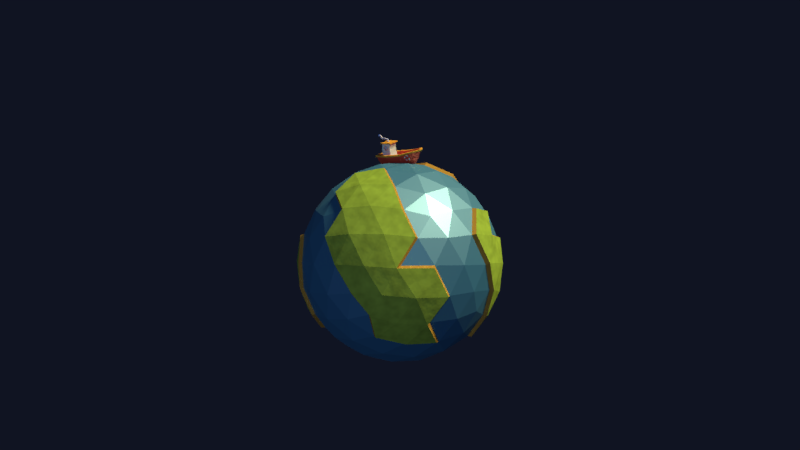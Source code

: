 # Source: planet_anim.blend  (saved by Blender 2.78.0; exported with 4.5.12 LTS)
import bpy
from mathutils import Matrix  # noqa: F401  (used for matrix-valued properties, if any)

bpy.ops.wm.read_factory_settings(use_empty=True)
scene = bpy.context.scene
scene.name = 'Scene'

# ---- collections
col_collection_1 = bpy.data.collections.new('Collection 1'); scene.collection.children.link(col_collection_1)
col_collection_2 = bpy.data.collections.new('Collection 2'); scene.collection.children.link(col_collection_2)
col_collection_10 = bpy.data.collections.new('Collection 10'); scene.collection.children.link(col_collection_10)
col_collection_10.hide_render = True
col_collection_10.hide_viewport = True
col_collection_11 = bpy.data.collections.new('Collection 11'); scene.collection.children.link(col_collection_11)
col_collection_12 = bpy.data.collections.new('Collection 12'); scene.collection.children.link(col_collection_12)
col_collection_20 = bpy.data.collections.new('Collection 20'); scene.collection.children.link(col_collection_20)
col_collection_20.hide_render = True
col_collection_20.hide_viewport = True

# ---- materials (node trees are filled in below, after node groups)
mat_material_001 = bpy.data.materials.new('Material.001')
mat_material_001.alpha_threshold = 0.0
mat_material_001.diffuse_color = (0.1307, 0.4725, 0.8, 1.0)
mat_material_001.roughness = 0.5
mat_material_002 = bpy.data.materials.new('Material.002')
mat_material_002.alpha_threshold = 0.0
mat_material_002.diffuse_color = (0.4351, 0.7357, 0.08879, 1.0)
mat_material_002.roughness = 0.5
mat_material_003 = bpy.data.materials.new('Material.003')
mat_material_003.alpha_threshold = 0.0
mat_material_003.diffuse_color = (0.4869, 0.2964, 0.05068, 1.0)
mat_material_003.roughness = 0.5
mat_feuillage = bpy.data.materials.new('feuillage')
mat_feuillage.alpha_threshold = 0.0
mat_feuillage.diffuse_color = (0.2502, 0.3564, 0.03071, 1.0)
mat_feuillage.roughness = 0.5
mat_tronc = bpy.data.materials.new('tronc')
mat_tronc.alpha_threshold = 0.0
mat_tronc.diffuse_color = (0.1248, 0.05448, 0.02122, 1.0)
mat_tronc.roughness = 0.5
mat_material_005 = bpy.data.materials.new('Material.005')
mat_material_005.alpha_threshold = 0.0
mat_material_005.diffuse_color = (0.7991, 0.05613, 0.016, 1.0)
mat_material_005.roughness = 0.5
mat_material_006 = bpy.data.materials.new('Material.006')
mat_material_006.alpha_threshold = 0.0
mat_material_006.diffuse_color = (0.4125, 0.6445, 0.7991, 1.0)
mat_material_006.roughness = 0.5
mat_material_007 = bpy.data.materials.new('Material.007')
mat_material_007.alpha_threshold = 0.0
mat_material_007.diffuse_color = (0.7991, 0.3916, 0.05127, 1.0)
mat_material_007.roughness = 0.5
mat_chemin = bpy.data.materials.new('cheminé')
mat_chemin.alpha_threshold = 0.0
mat_chemin.roughness = 0.5
mat_material_008 = bpy.data.materials.new('Material.008')
mat_material_008.alpha_threshold = 0.0
mat_material_008.diffuse_color = (0.5972, 0.7758, 0.7991, 1.0)
mat_material_008.roughness = 0.5
mat_material_009 = bpy.data.materials.new('Material.009')
mat_material_009.alpha_threshold = 0.0
mat_material_009.diffuse_color = (0.02315, 0.1683, 0.7991, 1.0)
mat_material_009.roughness = 0.5
mat_material = bpy.data.materials.new('Material')
mat_material.alpha_threshold = 0.0
mat_material.roughness = 0.5
mat_material_010 = bpy.data.materials.new('Material.010')
mat_material_010.alpha_threshold = 0.0
mat_material_010.roughness = 0.5
mat_peinture_blanche = bpy.data.materials.new('peinture blanche')
mat_peinture_blanche.alpha_threshold = 0.0
mat_peinture_blanche.roughness = 0.5
mat_vitre = bpy.data.materials.new('vitre')
mat_vitre.alpha_threshold = 0.0
mat_vitre.diffuse_color = (0.2918, 0.624, 0.7991, 1.0)
mat_vitre.roughness = 0.5
mat_toit = bpy.data.materials.new('toit')
mat_toit.alpha_threshold = 0.0
mat_toit.diffuse_color = (0.7991, 0.0331, 0.006512, 1.0)
mat_toit.roughness = 0.5
mat_peinture_bleu = bpy.data.materials.new('peinture bleu')
mat_peinture_bleu.alpha_threshold = 0.0
mat_peinture_bleu.diffuse_color = (0.8, 0.03354, 0.00644, 1.0)
mat_peinture_bleu.roughness = 0.5
mat_lanterne = bpy.data.materials.new('lanterne')
mat_lanterne.alpha_threshold = 0.0
mat_lanterne.diffuse_color = (0.02519, 0.02519, 0.02519, 1.0)
mat_lanterne.roughness = 0.5
mat_material_004 = bpy.data.materials.new('Material.004')
mat_material_004.alpha_threshold = 0.0
mat_material_004.diffuse_color = (0.7991, 0.5906, 0.2016, 1.0)
mat_material_004.roughness = 0.5

# ---- material node trees
mat_material_001.use_nodes = True; mat_material_001.node_tree.nodes.clear()
_N = mat_material_001.node_tree.nodes; _L = mat_material_001.node_tree.links
n0 = _N.new('ShaderNodeOutputMaterial'); n0.name = 'Material Output'; n0.location = (460, 300)
n1 = _N.new('ShaderNodeMixShader'); n1.name = 'Mix Shader'; n1.location = (240, 299)
n1.inputs[0].default_value = 0.3273
n2 = _N.new('ShaderNodeBsdfAnisotropic'); n2.name = 'Glossy BSDF'; n2.location = (-164, 390)
n2.distribution = 'GGX'
n2.inputs[0].default_value = (0.3046, 0.6183, 0.8, 1.0)
n2.inputs[1].default_value = 0.4472
n3 = _N.new('ShaderNodeBsdfDiffuse'); n3.name = 'Diffuse BSDF'; n3.location = (-112, 195)
n3.inputs[0].default_value = (0.06423, 0.4117, 0.8, 1.0)
_L.new(n3.outputs[0], n1.inputs[2])
_L.new(n1.outputs[0], n0.inputs[0])
_L.new(n2.outputs[0], n1.inputs[1])
n0.is_active_output = True
mat_material_002.use_nodes = True; mat_material_002.node_tree.nodes.clear()
_N = mat_material_002.node_tree.nodes; _L = mat_material_002.node_tree.links
n0 = _N.new('ShaderNodeOutputMaterial'); n0.name = 'Material Output'; n0.location = (617, 300)
n1 = _N.new('ShaderNodeBsdfDiffuse'); n1.name = 'Diffuse BSDF'; n1.location = (327, 300)
n2 = _N.new('ShaderNodeMix'); n2.name = 'Mix'; n2.location = (-199, 293)
n2.data_type = 'RGBA'
n2.inputs[6].default_value = (0.4351, 0.7357, 0.08879, 1.0)
n2.inputs[7].default_value = (0.192, 0.3197, 0.0421, 1.0)
n3 = _N.new('ShaderNodeTexCoord'); n3.name = 'Texture Coordinate'; n3.location = (-730, 323)
n4 = _N.new('ShaderNodeTexNoise'); n4.name = 'Noise Texture'; n4.location = (-419, 290)
n4.inputs[2].default_value = 20.8
n5 = _N.new('ShaderNodeBump'); n5.name = 'Bump'; n5.location = (121, 65)
n5.inputs[0].default_value = 0.1
n5.inputs[1].default_value = 0.1
n5.inputs[2].default_value = 1.0
n6 = _N.new('ShaderNodeValToRGB'); n6.name = 'ColorRamp'; n6.location = (-155, 68)
while len(n6.color_ramp.elements) > 1: n6.color_ramp.elements.remove(n6.color_ramp.elements[-1])
n6.color_ramp.elements[0].position = 0.4; n6.color_ramp.elements[0].color = (0.0, 0.0, 0.0, 1.0)
_e = n6.color_ramp.elements.new(0.8364); _e.color = (1.0, 1.0, 1.0, 1.0)
_L.new(n1.outputs[0], n0.inputs[0])
_L.new(n4.outputs[0], n2.inputs[0])
_L.new(n2.outputs[2], n1.inputs[0])
_L.new(n3.outputs[0], n4.inputs[0])
_L.new(n5.outputs[0], n1.inputs[2])
_L.new(n4.outputs[0], n6.inputs[0])
_L.new(n6.outputs[0], n5.inputs[3])
n0.is_active_output = True
mat_material_003.use_nodes = True; mat_material_003.node_tree.nodes.clear()
_N = mat_material_003.node_tree.nodes; _L = mat_material_003.node_tree.links
n0 = _N.new('ShaderNodeOutputMaterial'); n0.name = 'Material Output'; n0.location = (300, 300)
n1 = _N.new('ShaderNodeBsdfDiffuse'); n1.name = 'Diffuse BSDF'; n1.location = (10, 300)
n1.inputs[0].default_value = (0.4869, 0.2964, 0.05068, 1.0)
_L.new(n1.outputs[0], n0.inputs[0])
n0.is_active_output = True
mat_feuillage.use_nodes = True; mat_feuillage.node_tree.nodes.clear()
_N = mat_feuillage.node_tree.nodes; _L = mat_feuillage.node_tree.links
n0 = _N.new('ShaderNodeOutputMaterial'); n0.name = 'Material Output'; n0.location = (300, 300)
n1 = _N.new('ShaderNodeTexCoord'); n1.name = 'Texture Coordinate'; n1.location = (-640, 250)
n2 = _N.new('ShaderNodeTexNoise'); n2.name = 'Noise Texture'; n2.location = (-437, 271)
n2.inputs[2].default_value = 20.4
n3 = _N.new('ShaderNodeTexNoise'); n3.name = 'Noise Texture.001'; n3.location = (-438, 98)
n4 = _N.new('ShaderNodeMix'); n4.name = 'Mix'; n4.location = (-82, 255)
n4.data_type = 'RGBA'
n4.inputs[6].default_value = (0.4351, 0.7357, 0.08879, 1.0)
n4.inputs[7].default_value = (0.2485, 0.3588, 0.03082, 1.0)
n5 = _N.new('ShaderNodeMath'); n5.name = 'Math'; n5.location = (-247, 230)
n6 = _N.new('ShaderNodeBump'); n6.name = 'Bump'; n6.location = (-49, 6)
n6.inputs[0].default_value = 0.1
n6.inputs[1].default_value = 0.1
n6.inputs[2].default_value = 1.0
n7 = _N.new('ShaderNodeBsdfDiffuse'); n7.name = 'Diffuse BSDF'; n7.location = (116, 289)
_L.new(n7.outputs[0], n0.inputs[0])
_L.new(n1.outputs[0], n2.inputs[0])
_L.new(n1.outputs[0], n3.inputs[0])
_L.new(n4.outputs[2], n7.inputs[0])
_L.new(n5.outputs[0], n4.inputs[0])
_L.new(n2.outputs[0], n5.inputs[0])
_L.new(n3.outputs[0], n5.inputs[1])
_L.new(n5.outputs[0], n6.inputs[3])
_L.new(n6.outputs[0], n7.inputs[2])
n0.is_active_output = True
mat_tronc.use_nodes = True; mat_tronc.node_tree.nodes.clear()
_N = mat_tronc.node_tree.nodes; _L = mat_tronc.node_tree.links
n0 = _N.new('ShaderNodeOutputMaterial'); n0.name = 'Material Output'; n0.location = (300, 300)
n1 = _N.new('ShaderNodeBsdfDiffuse'); n1.name = 'Diffuse BSDF'; n1.location = (10, 300)
n1.inputs[0].default_value = (0.1237, 0.05421, 0.02104, 1.0)
_L.new(n1.outputs[0], n0.inputs[0])
n0.is_active_output = True
mat_material_005.use_nodes = True; mat_material_005.node_tree.nodes.clear()
_N = mat_material_005.node_tree.nodes; _L = mat_material_005.node_tree.links
n0 = _N.new('ShaderNodeOutputMaterial'); n0.name = 'Material Output'; n0.location = (460, 300)
n1 = _N.new('ShaderNodeMixShader'); n1.name = 'Mix Shader'; n1.location = (240, 304)
n1.inputs[0].default_value = 0.7455
n2 = _N.new('ShaderNodeBsdfAnisotropic'); n2.name = 'Glossy BSDF'; n2.location = (-93, 357)
n2.distribution = 'GGX'
n2.inputs[0].default_value = (0.8, 0.3702, 0.3301, 1.0)
n2.inputs[1].default_value = 0.7746
n3 = _N.new('ShaderNodeBsdfDiffuse'); n3.name = 'Diffuse BSDF'; n3.location = (-89, 189)
n3.inputs[0].default_value = (0.8, 0.05542, 0.01603, 1.0)
_L.new(n1.outputs[0], n0.inputs[0])
_L.new(n3.outputs[0], n1.inputs[2])
_L.new(n2.outputs[0], n1.inputs[1])
n0.is_active_output = True
mat_material_006.use_nodes = True; mat_material_006.node_tree.nodes.clear()
_N = mat_material_006.node_tree.nodes; _L = mat_material_006.node_tree.links
n0 = _N.new('ShaderNodeOutputMaterial'); n0.name = 'Material Output'; n0.location = (300, 300)
n1 = _N.new('ShaderNodeBsdfDiffuse'); n1.name = 'Diffuse BSDF'; n1.location = (10, 300)
n1.inputs[0].default_value = (0.4104, 0.6447, 0.8, 1.0)
_L.new(n1.outputs[0], n0.inputs[0])
n0.is_active_output = True
mat_material_007.use_nodes = True; mat_material_007.node_tree.nodes.clear()
_N = mat_material_007.node_tree.nodes; _L = mat_material_007.node_tree.links
n0 = _N.new('ShaderNodeOutputMaterial'); n0.name = 'Material Output'; n0.location = (300, 300)
n1 = _N.new('ShaderNodeBsdfDiffuse'); n1.name = 'Diffuse BSDF'; n1.location = (10, 300)
n1.inputs[0].default_value = (0.8, 0.3941, 0.0514, 1.0)
_L.new(n1.outputs[0], n0.inputs[0])
n0.is_active_output = True
mat_chemin.use_nodes = True; mat_chemin.node_tree.nodes.clear()
_N = mat_chemin.node_tree.nodes; _L = mat_chemin.node_tree.links
n0 = _N.new('ShaderNodeOutputMaterial'); n0.name = 'Material Output'; n0.location = (525, 300)
n1 = _N.new('ShaderNodeBsdfDiffuse'); n1.name = 'Diffuse BSDF'; n1.location = (235, 300)
_L.new(n1.outputs[0], n0.inputs[0])
n0.is_active_output = True
mat_material_008.use_nodes = True; mat_material_008.node_tree.nodes.clear()
_N = mat_material_008.node_tree.nodes; _L = mat_material_008.node_tree.links
n0 = _N.new('ShaderNodeOutputMaterial'); n0.name = 'Material Output'; n0.location = (300, 300)
n1 = _N.new('ShaderNodeBsdfDiffuse'); n1.name = 'Diffuse BSDF'; n1.location = (10, 300)
n1.inputs[0].default_value = (0.5986, 0.7771, 0.8, 1.0)
_L.new(n1.outputs[0], n0.inputs[0])
n0.is_active_output = True
mat_material_009.use_nodes = True; mat_material_009.node_tree.nodes.clear()
_N = mat_material_009.node_tree.nodes; _L = mat_material_009.node_tree.links
n0 = _N.new('ShaderNodeOutputMaterial'); n0.name = 'Material Output'; n0.location = (300, 300)
n1 = _N.new('ShaderNodeBsdfDiffuse'); n1.name = 'Diffuse BSDF'; n1.location = (10, 300)
n1.inputs[0].default_value = (0.02306, 0.1691, 0.8, 1.0)
_L.new(n1.outputs[0], n0.inputs[0])
n0.is_active_output = True
mat_material.use_nodes = True; mat_material.node_tree.nodes.clear()
_N = mat_material.node_tree.nodes; _L = mat_material.node_tree.links
n0 = _N.new('ShaderNodeOutputMaterial'); n0.name = 'Material Output'; n0.location = (300, 300)
n1 = _N.new('ShaderNodeEmission'); n1.name = 'Emission'; n1.location = (10, 300)
n1.inputs[0].default_value = (0.4645, 0.7546, 0.8, 1.0)
_L.new(n1.outputs[0], n0.inputs[0])
n0.is_active_output = True
mat_material_010.use_nodes = True; mat_material_010.node_tree.nodes.clear()
_N = mat_material_010.node_tree.nodes; _L = mat_material_010.node_tree.links
n0 = _N.new('ShaderNodeOutputMaterial'); n0.name = 'Material Output'; n0.location = (300, 300)
n1 = _N.new('ShaderNodeEmission'); n1.name = 'Emission'; n1.location = (10, 300)
n1.inputs[0].default_value = (0.8, 0.8, 0.8, 1.0)
n1.inputs[1].default_value = 2.0
_L.new(n1.outputs[0], n0.inputs[0])
n0.is_active_output = True
mat_peinture_blanche.use_nodes = True; mat_peinture_blanche.node_tree.nodes.clear()
_N = mat_peinture_blanche.node_tree.nodes; _L = mat_peinture_blanche.node_tree.links
n0 = _N.new('ShaderNodeOutputMaterial'); n0.name = 'Material Output'; n0.location = (300, 300)
n1 = _N.new('ShaderNodeBsdfDiffuse'); n1.name = 'Diffuse BSDF'; n1.location = (10, 300)
_L.new(n1.outputs[0], n0.inputs[0])
n0.is_active_output = True
mat_vitre.use_nodes = True; mat_vitre.node_tree.nodes.clear()
_N = mat_vitre.node_tree.nodes; _L = mat_vitre.node_tree.links
n0 = _N.new('ShaderNodeOutputMaterial'); n0.name = 'Material Output'; n0.location = (300, 300)
n1 = _N.new('ShaderNodeBsdfDiffuse'); n1.name = 'Diffuse BSDF'; n1.location = (10, 300)
n1.inputs[0].default_value = (0.293, 0.6255, 0.8, 1.0)
_L.new(n1.outputs[0], n0.inputs[0])
n0.is_active_output = True
mat_toit.use_nodes = True; mat_toit.node_tree.nodes.clear()
_N = mat_toit.node_tree.nodes; _L = mat_toit.node_tree.links
n0 = _N.new('ShaderNodeOutputMaterial'); n0.name = 'Material Output'; n0.location = (300, 300)
n1 = _N.new('ShaderNodeBsdfDiffuse'); n1.name = 'Diffuse BSDF'; n1.location = (10, 300)
n1.inputs[0].default_value = (0.8, 0.03354, 0.00644, 1.0)
_L.new(n1.outputs[0], n0.inputs[0])
n0.is_active_output = True
mat_peinture_bleu.use_nodes = True; mat_peinture_bleu.node_tree.nodes.clear()
_N = mat_peinture_bleu.node_tree.nodes; _L = mat_peinture_bleu.node_tree.links
n0 = _N.new('ShaderNodeOutputMaterial'); n0.name = 'Material Output'; n0.location = (300, 300)
n1 = _N.new('ShaderNodeBsdfDiffuse'); n1.name = 'Diffuse BSDF'; n1.location = (10, 300)
n1.inputs[0].default_value = (0.8, 0.03354, 0.00644, 1.0)
_L.new(n1.outputs[0], n0.inputs[0])
n0.is_active_output = True
mat_lanterne.use_nodes = True; mat_lanterne.node_tree.nodes.clear()
_N = mat_lanterne.node_tree.nodes; _L = mat_lanterne.node_tree.links
n0 = _N.new('ShaderNodeOutputMaterial'); n0.name = 'Material Output'; n0.location = (300, 300)
n1 = _N.new('ShaderNodeBsdfDiffuse'); n1.name = 'Diffuse BSDF'; n1.location = (10, 300)
n1.inputs[0].default_value = (0.02539, 0.02539, 0.02539, 1.0)
_L.new(n1.outputs[0], n0.inputs[0])
n0.is_active_output = True
mat_material_004.use_nodes = True; mat_material_004.node_tree.nodes.clear()
_N = mat_material_004.node_tree.nodes; _L = mat_material_004.node_tree.links
n0 = _N.new('ShaderNodeOutputMaterial'); n0.name = 'Material Output'; n0.location = (300, 300)
n1 = _N.new('ShaderNodeBsdfDiffuse'); n1.name = 'Diffuse BSDF'; n1.location = (10, 300)
n1.inputs[0].default_value = (0.8, 0.5928, 0.2027, 1.0)
_L.new(n1.outputs[0], n0.inputs[0])
n0.is_active_output = True

# ---- world
world_world = bpy.data.worlds.new('World'); scene.world = world_world
world_world.use_nodes = True; world_world.node_tree.nodes.clear()
_N = world_world.node_tree.nodes; _L = world_world.node_tree.links
n0 = _N.new('ShaderNodeOutputWorld'); n0.name = 'World Output'; n0.location = (300, 300)
n1 = _N.new('ShaderNodeBackground'); n1.name = 'Background'; n1.location = (10, 300)
n1.inputs[0].default_value = (0.005197, 0.006953, 0.01599, 1.0)
_L.new(n1.outputs[0], n0.inputs[0])
n0.is_active_output = True
world_world.color = (0.05088, 0.05088, 0.05088)
world_world.use_sun_shadow = False
world_world.sun_shadow_jitter_overblur = 0.0
world_world.cycles.sampling_method = 'MANUAL'

# ---- cameras
cam_camera = bpy.data.cameras.new('Camera')
cam_camera.clip_end = 100.0
cam_camera.lens = 35.0
cam_camera.sensor_width = 32.0
cam_camera.sensor_height = 18.0
cam_camera.ortho_scale = 7.314
cam_camera.dof.focus_distance = 0.0

# ---- lights
light_lamp_001 = bpy.data.lights.new('Lamp.001', 'SUN')
light_lamp_001.color = (0.5448, 0.628, 1.0)
light_lamp_001.transmission_factor = 0.0
light_lamp_001.cutoff_distance = 30.0
light_lamp_001.angle = 0.1993
light_lamp_001.energy = 0.5
light_lamp_001.shadow_buffer_clip_start = 1.001
light_lamp_001.shadow_soft_size = 0.1
light_lamp_001.shadow_cascade_max_distance = 1000.0
light_lamp = bpy.data.lights.new('Lamp', 'SUN')
light_lamp.color = (1.0, 0.7865, 0.4571)
light_lamp.transmission_factor = 0.0
light_lamp.cutoff_distance = 30.0
light_lamp.angle = 0.1993
light_lamp.energy = 4.0
light_lamp.shadow_buffer_clip_start = 1.001
light_lamp.shadow_soft_size = 0.1
light_lamp.shadow_cascade_max_distance = 1000.0

# ---- meshes
me_icosphere = bpy.data.meshes.new('Icosphere')
me_icosphere.from_pydata([(0.0, 0.0, -4.0), (2.894, -2.103, -1.789), (-1.106, -3.403, -1.789), (-3.706, 0.0, -1.853), (-1.213, 3.533, -1.771), (2.894, 2.103, -1.789), (1.106, -3.403, 1.789), (-2.894, -2.103, 1.789), (-2.919, 2.246, 1.877), (1.106, 3.403, 1.789), (3.578, 0.0, 1.789), (0.0, 0.0, 4.0), (-0.877, -3.03, -2.668), (-0.6498, -2.0, -3.403), (-0.3104, -0.9554, -3.872), (0.8127, -0.5905, -3.872), (1.701, -1.236, -3.403), (2.438, -1.771, -2.63), (2.128, -2.727, -2.009), (0.9944, -3.374, -2.173), (-0.1214, -3.581, -2.082), (3.407, 1.143, -2.049), (3.525, 0.0, -2.179), (3.407, -1.143, -2.049), (0.8127, 0.5905, -3.872), (1.701, 1.236, -3.403), (2.438, 1.771, -2.63), (-3.014, 0.0, -2.63), (-2.103, 0.0, -3.403), (-1.005, 0.0, -3.872), (-1.936, -2.866, -2.009), (-2.753, -2.0, -2.103), (-3.324, -0.9554, -2.009), (-0.9313, 2.866, -2.63), (-0.4921, 2.112, -3.496), (-0.3104, 0.9554, -3.872), (-3.324, 0.9554, -2.009), (-2.753, 2.0, -2.103), (-1.894, 3.088, -1.956), (0.01371, 3.496, -2.171), (1.014, 3.307, -2.259), (2.128, 2.727, -2.009), (3.966, -0.6747, 0.9447), (3.941, -1.281, -7.007e-08), (3.607, -1.761, -0.9972), (3.606, 1.726, -1.048), (3.946, 1.221, -0.1032), (3.827, 0.5905, 1.005), (0.5274, -3.963, 1.048), (-0.1308, -4.114, -0.07338), (-0.6424, -3.959, -1.04), (2.749, -2.727, -1.005), (2.351, -3.236, 7.007e-08), (1.744, -3.457, 1.005), (-3.443, -1.771, 1.005), (-3.964, -1.164, 0.005533), (-3.827, -0.5905, -1.005), (-1.737, -3.621, -0.9864), (-2.364, -3.393, 0.05082), (-2.756, -2.896, 1.048), (-2.774, 2.868, 1.088), (-2.364, 3.393, 0.05082), (-1.744, 3.457, -1.005), (-3.964, 0.6125, -1.04), (-3.804, 1.236, 7.007e-08), (-3.443, 1.771, 1.005), (1.744, 3.457, 1.005), (2.351, 3.236, -7.007e-08), (2.749, 2.727, -1.005), (-0.6848, 3.965, -0.9511), (0.0, 4.144, 7.007e-08), (0.5839, 3.98, 0.9447), (3.403, -1.153, 2.007), (2.92, -2.051, 2.083), (1.936, -2.866, 2.009), (0.03401, -3.593, 2.049), (-1.089, -3.352, 2.179), (-2.117, -2.871, 2.092), (-3.251, -1.181, 2.009), (-3.403, 0.0, 2.103), (-3.251, 1.181, 2.009), (-2.203, 2.826, 2.082), (-1.051, 3.236, 2.103), (0.1186, 3.457, 2.009), (1.936, 2.866, 2.009), (2.753, 2.0, 2.103), (3.324, 0.9554, 2.009), (0.3104, -0.9554, 3.872), (0.6498, -2.0, 3.403), (0.9313, -2.866, 2.63), (3.014, 0.0, 2.63), (2.122, 0.1034, 3.543), (1.089, 0.1025, 3.985), (-0.8127, -0.5905, 3.872), (-1.735, -1.389, 3.483), (-2.43, -1.892, 2.756), (-0.8127, 0.5905, 3.872), (-1.701, 1.236, 3.403), (-2.491, 1.936, 2.668), (0.434, 1.004, 3.985), (0.7542, 1.987, 3.543), (0.9313, 2.866, 2.63), (1.5, 1.09, 3.706), (2.545, 1.092, 3.066), (1.825, 2.082, 3.066), (-0.5528, 1.701, 3.578), (-0.2112, 2.753, 2.894), (-1.57, 2.476, 2.913), (-1.789, 0.0, 3.578), (-2.683, 0.6498, 2.894), (-2.683, -0.6498, 2.894), (-0.6557, -1.827, 3.647), (-1.498, -2.436, 2.999), (-0.3118, -2.861, 2.97), (1.447, -1.051, 3.578), (1.789, -2.103, 2.894), (2.553, -1.051, 2.894), (3.447, 1.701, 1.106), (3.236, 2.351, 0.0), (2.683, 2.753, 1.106), (-0.6261, 3.946, 1.065), (-1.281, 3.941, 0.001272), (-1.852, 3.526, 1.145), (-3.95, 0.6119, 1.045), (-4.144, -1.443e-06, 0.001276), (-3.95, -0.6119, 1.045), (-1.852, -3.526, 1.145), (-1.281, -3.941, 0.001271), (-0.5738, -3.941, 1.145), (2.855, -2.758, 1.145), (3.394, -2.363, 0.05012), (3.507, -1.874, 1.073), (1.236, 3.804, -1.046e-13), (1.789, 3.403, -1.106), (0.5211, 3.965, -1.039), (-3.236, 2.351, -3.138e-13), (-2.683, 2.753, -1.106), (-3.447, 1.701, -1.106), (-3.236, -2.351, 3.213e-13), (-3.447, -1.701, -1.106), (-2.683, -2.753, -1.106), (1.22, -3.946, -0.1041), (0.5738, -3.941, -1.145), (1.74, -3.568, -1.145), (4.134, -0.04727, -0.08378), (3.926, -0.6721, -1.145), (3.926, 0.6721, -1.145), (1.385, 2.475, -3.004), (0.5432, 1.863, -3.647), (0.3114, 2.824, -3.004), (-1.789, 2.103, -2.894), (-1.447, 1.051, -3.578), (-2.553, 1.051, -2.894), (-2.553, -1.051, -2.894), (-1.447, -1.051, -3.578), (-1.789, -2.103, -2.894), (2.853, 0.6101, -2.926), (2.853, -0.6101, -2.926), (1.789, -2.952e-06, -3.578), (0.2112, -2.753, -2.894), (0.5528, -1.701, -3.578), (1.355, -2.55, -2.928), (-1.936, 2.866, -2.009), (-1.106, 3.403, -1.789), (-2.438, 1.771, 2.63), (-2.894, 2.103, 1.789), (-1.061, -3.557, -1.823), (-0.9313, -2.866, -2.63), (-0.1186, 3.457, -2.009), (1.051, 3.236, -2.103), (3.443, 1.771, -1.005), (3.804, 1.236, 7.007e-08), (0.6209, -3.822, 1.005), (0.0, -4.0, -7.007e-08), (-3.804, -1.236, -7.007e-08), (-3.973, -0.5198, -1.029), (-1.744, -3.457, -1.005), (-2.351, -3.236, 7.007e-08), (-2.749, -2.727, 1.005), (-2.749, 2.727, 1.005), (-2.351, 3.236, -7.007e-08), (-1.722, 3.618, -1.029), (-0.6209, 3.822, -1.005), (3.324, -0.9554, 2.009), (2.753, -2.0, 2.103), (2.103, 0.0, 3.403), (1.005, 0.0, 3.872), (-1.701, -1.236, 3.403), (-2.438, -1.771, 2.63), (0.3104, 0.9554, 3.872), (0.6498, 2.0, 3.403), (2.553, 1.051, 2.894), (1.789, 2.103, 2.894), (-1.447, 2.351, 2.894), (-1.173, 3.345, 2.131), (-0.5528, -1.701, 3.578), (-0.2112, -2.753, 2.894), (-2.128, -2.727, 2.009), (0.1186, -3.457, 2.009), (-0.5528, 3.804, 1.106), (0.6209, 3.822, 1.005), (-3.96, 1.196, -0.04311), (-3.789, 0.6498, 1.106), (-3.789, -0.6498, 1.106), (2.683, -2.753, 1.106), (3.447, -1.701, 1.106), (3.236, -2.351, -7.609e-06), (3.443, -1.771, -1.005), (3.827, -0.5905, 1.005), (0.5528, 3.804, -1.106), (1.163, 3.965, -0.001253), (-3.614, 1.652, -1.137), (-3.488, 0.9267, -2.024), (-3.479, -0.8765, -2.058), (1.236, -3.804, 1.121e-13), (1.789, -3.403, -1.106), (1.051, -3.236, -2.103), (4.0, 0.0, 0.0), (3.251, -1.181, -2.009), (3.251, 1.181, -2.009), (1.447, 2.351, -2.894), (0.2112, 2.753, -2.894), (0.5528, 1.701, -3.578), (-0.6498, 2.0, -3.403), (-3.195, -5.32e-10, -2.628), (2.683, -0.6498, -2.894), (2.683, 0.6498, -2.894), (0.2411, -2.913, -2.927), (1.447, -2.351, -2.894)], [], [(0, 15, 14), (1, 17, 218), (0, 14, 29), (0, 29, 35), (0, 35, 24), (1, 218, 207), (166, 20, 50), (3, 213, 175), (4, 38, 181), (5, 41, 68), (1, 207, 51), (166, 50, 57), (3, 175, 63), (4, 181, 69), (5, 68, 170), (6, 74, 89), (7, 197, 188), (165, 80, 164), (9, 83, 101), (10, 86, 90), (186, 189, 11), (91, 102, 92), (90, 191, 185), (92, 102, 99), (102, 100, 99), (91, 103, 102), (103, 104, 102), (102, 104, 100), (192, 101, 190), (90, 86, 191), (86, 85, 191), (191, 85, 192), (85, 84, 192), (192, 84, 101), (84, 9, 101), (189, 96, 11), (190, 105, 189), (101, 106, 190), (189, 105, 96), (105, 97, 96), (190, 106, 105), (106, 193, 105), (105, 193, 97), (193, 164, 97), (101, 83, 106), (83, 82, 106), (106, 82, 193), (194, 81, 107), (107, 81, 98), (81, 8, 98), (96, 93, 11), (97, 108, 96), (164, 109, 97), (96, 108, 93), (108, 187, 93), (97, 109, 108), (109, 110, 108), (108, 110, 187), (110, 188, 187), (164, 80, 109), (80, 79, 109), (109, 79, 110), (79, 78, 110), (110, 78, 188), (78, 7, 188), (93, 87, 11), (187, 195, 93), (95, 112, 94), (93, 195, 87), (195, 88, 87), (94, 112, 111), (112, 113, 111), (195, 196, 88), (196, 89, 88), (95, 77, 112), (77, 76, 112), (112, 76, 113), (76, 75, 113), (196, 198, 89), (198, 6, 89), (87, 186, 11), (88, 114, 87), (89, 115, 88), (87, 114, 186), (114, 185, 186), (88, 115, 114), (115, 116, 114), (114, 116, 185), (116, 90, 185), (89, 74, 115), (74, 184, 115), (115, 184, 116), (184, 183, 116), (116, 183, 90), (183, 10, 90), (47, 86, 10), (171, 117, 47), (170, 118, 171), (47, 117, 86), (117, 85, 86), (171, 118, 117), (118, 119, 117), (117, 119, 85), (119, 84, 85), (170, 68, 118), (68, 67, 118), (118, 67, 119), (67, 66, 119), (119, 66, 84), (66, 9, 84), (200, 83, 9), (70, 120, 71), (69, 121, 70), (200, 199, 83), (199, 82, 83), (70, 121, 120), (121, 122, 120), (120, 122, 194), (122, 81, 194), (69, 181, 121), (181, 61, 121), (121, 61, 122), (61, 60, 122), (122, 60, 81), (60, 8, 81), (65, 80, 165), (64, 202, 65), (63, 124, 201), (65, 202, 80), (202, 79, 80), (201, 124, 123), (124, 125, 123), (202, 203, 79), (203, 78, 79), (63, 175, 124), (175, 55, 124), (124, 55, 125), (174, 54, 203), (203, 54, 78), (54, 7, 78), (178, 197, 7), (58, 126, 59), (57, 127, 58), (59, 126, 77), (126, 76, 77), (58, 127, 126), (127, 128, 126), (126, 128, 76), (128, 75, 76), (57, 50, 127), (50, 49, 127), (127, 49, 128), (49, 48, 128), (128, 48, 75), (172, 6, 198), (53, 74, 6), (52, 204, 53), (51, 206, 52), (53, 204, 74), (204, 184, 74), (52, 206, 204), (130, 131, 129), (129, 131, 73), (131, 72, 73), (51, 207, 206), (44, 43, 130), (130, 43, 131), (43, 42, 131), (205, 208, 183), (208, 10, 183), (66, 200, 9), (67, 132, 66), (68, 133, 67), (66, 132, 200), (210, 70, 71), (67, 133, 132), (133, 209, 132), (210, 134, 70), (134, 69, 70), (68, 41, 133), (41, 169, 133), (133, 169, 209), (169, 168, 209), (209, 168, 182), (168, 163, 182), (179, 65, 165), (180, 135, 179), (62, 136, 180), (179, 135, 65), (135, 64, 65), (180, 136, 135), (136, 137, 135), (135, 137, 64), (211, 63, 201), (62, 162, 136), (162, 37, 136), (136, 37, 137), (37, 36, 137), (211, 212, 63), (212, 3, 63), (54, 178, 7), (174, 138, 54), (56, 139, 174), (54, 138, 178), (138, 177, 178), (174, 139, 138), (139, 140, 138), (138, 140, 177), (140, 176, 177), (56, 32, 139), (32, 31, 139), (139, 31, 140), (31, 30, 140), (140, 30, 176), (30, 2, 176), (172, 53, 6), (173, 214, 172), (50, 142, 49), (172, 214, 53), (214, 52, 53), (49, 142, 141), (142, 143, 141), (214, 215, 52), (215, 51, 52), (50, 20, 142), (20, 19, 142), (142, 19, 143), (216, 18, 215), (215, 18, 51), (18, 1, 51), (208, 47, 10), (43, 144, 42), (44, 145, 43), (208, 217, 47), (217, 171, 47), (43, 145, 144), (145, 146, 144), (144, 146, 46), (146, 45, 46), (44, 23, 145), (23, 22, 145), (145, 22, 146), (22, 21, 146), (146, 21, 45), (219, 5, 170), (26, 41, 5), (25, 220, 26), (24, 222, 25), (26, 220, 41), (220, 169, 41), (25, 222, 220), (148, 149, 147), (147, 149, 40), (149, 39, 40), (24, 35, 222), (35, 223, 222), (148, 34, 149), (223, 33, 221), (221, 33, 168), (33, 163, 168), (33, 162, 163), (223, 150, 33), (35, 151, 223), (33, 150, 162), (150, 37, 162), (223, 151, 150), (151, 152, 150), (150, 152, 37), (152, 36, 37), (35, 29, 151), (29, 28, 151), (151, 28, 152), (28, 27, 152), (152, 27, 36), (224, 3, 212), (224, 213, 3), (28, 153, 27), (29, 154, 28), (27, 153, 32), (153, 31, 32), (28, 154, 153), (154, 155, 153), (153, 155, 31), (155, 30, 31), (29, 14, 154), (14, 13, 154), (154, 13, 155), (13, 167, 155), (155, 167, 30), (167, 2, 30), (219, 26, 5), (22, 156, 21), (23, 157, 22), (219, 226, 26), (226, 25, 26), (22, 157, 156), (225, 158, 226), (226, 158, 25), (158, 24, 25), (218, 17, 225), (17, 16, 225), (225, 16, 158), (16, 15, 158), (158, 15, 24), (15, 0, 24), (12, 20, 166), (13, 159, 167), (14, 160, 13), (12, 227, 20), (227, 19, 20), (13, 160, 159), (160, 228, 159), (227, 161, 19), (228, 18, 216), (14, 15, 160), (15, 16, 160), (160, 16, 228), (16, 17, 228), (228, 17, 18), (17, 1, 18), (38, 4, 163, 162), (98, 8, 165, 164), (12, 166, 2, 167), (40, 39, 168, 169), (46, 45, 170, 171), (48, 49, 173, 172), (55, 175, 56, 174), (166, 57, 176, 2), (57, 58, 177, 176), (58, 59, 178, 177), (8, 60, 179, 165), (60, 61, 180, 179), (61, 181, 62, 180), (4, 69, 182, 163), (73, 72, 183, 184), (91, 92, 186, 185), (95, 94, 187, 188), (99, 100, 190, 189), (92, 99, 189, 186), (104, 103, 191, 192), (103, 91, 185, 191), (100, 104, 192, 190), (107, 98, 164, 193), (194, 107, 193, 82), (94, 111, 195, 187), (111, 113, 196, 195), (77, 95, 188, 197), (113, 75, 198, 196), (120, 194, 82, 199), (71, 120, 199, 200), (201, 123, 202, 64), (123, 125, 203, 202), (125, 55, 174, 203), (59, 77, 197, 178), (75, 48, 172, 198), (129, 73, 184, 204), (72, 131, 205, 183), (130, 129, 204, 206), (44, 130, 206, 207), (131, 42, 208, 205), (69, 134, 209, 182), (210, 71, 200, 132), (134, 210, 132, 209), (211, 201, 64, 137), (181, 38, 162, 62), (212, 211, 137, 36), (175, 213, 32, 56), (49, 141, 214, 173), (141, 143, 215, 214), (143, 19, 216, 215), (144, 46, 171, 217), (42, 144, 217, 208), (23, 44, 207, 218), (45, 21, 219, 170), (147, 40, 169, 220), (39, 149, 221, 168), (148, 147, 220, 222), (34, 148, 222, 223), (149, 34, 223, 221), (224, 212, 36, 27), (213, 224, 27, 32), (157, 23, 218, 225), (21, 156, 226, 219), (156, 157, 225, 226), (227, 12, 167, 159), (161, 227, 159, 228), (19, 161, 228, 216)])
me_icosphere.polygons.foreach_set('material_index', [0, 0, 0, 0, 0, 0, 1, 1, 1, 0, 0, 1, 1, 1, 0, 0, 0, 0, 0, 0, 0, 1, 0, 1, 1, 1, 1, 1, 0, 0, 0, 0, 0, 0, 0, 0, 0, 0, 0, 0, 0, 0, 0, 0, 0, 0, 0, 1, 1, 1, 0, 0, 0, 0, 0, 0, 0, 0, 0, 0, 0, 0, 0, 0, 0, 0, 0, 1, 0, 0, 1, 1, 0, 0, 1, 1, 1, 1, 0, 0, 0, 0, 0, 0, 0, 0, 0, 0, 0, 0, 0, 0, 0, 0, 0, 0, 0, 0, 0, 0, 0, 0, 0, 0, 0, 0, 0, 0, 0, 0, 0, 1, 1, 0, 0, 1, 1, 1, 1, 1, 1, 1, 1, 1, 1, 0, 0, 1, 0, 0, 1, 1, 0, 0, 1, 1, 1, 0, 0, 0, 0, 1, 1, 1, 1, 1, 1, 1, 1, 1, 1, 1, 1, 1, 0, 0, 0, 0, 0, 0, 0, 1, 1, 1, 0, 1, 1, 1, 0, 0, 0, 0, 0, 0, 1, 0, 0, 1, 1, 0, 0, 0, 0, 0, 0, 0, 0, 0, 0, 0, 0, 0, 0, 1, 0, 0, 0, 0, 1, 1, 0, 0, 0, 0, 0, 0, 0, 0, 0, 0, 0, 0, 0, 0, 0, 0, 0, 1, 0, 0, 1, 1, 0, 0, 1, 1, 1, 0, 0, 0, 0, 1, 1, 0, 0, 1, 1, 1, 1, 1, 1, 1, 1, 1, 0, 0, 0, 0, 0, 0, 0, 1, 1, 1, 0, 0, 1, 0, 0, 0, 0, 0, 0, 0, 0, 0, 0, 0, 0, 0, 0, 0, 0, 0, 1, 1, 0, 0, 0, 0, 0, 0, 0, 0, 0, 0, 0, 0, 0, 0, 0, 1, 1, 0, 0, 1, 0, 0, 0, 0, 0, 0, 0, 0, 0, 1, 0, 0, 1, 1, 0, 0, 1, 0, 0, 0, 0, 0, 0, 0, 2, 2, 2, 2, 2, 2, 2, 2, 2, 2, 2, 2, 2, 2, 2, 2, 2, 2, 2, 2, 2, 2, 2, 2, 2, 2, 2, 2, 2, 2, 2, 2, 2, 2, 2, 2, 2, 2, 2, 2, 2, 2, 2, 2, 2, 2, 2, 2, 2, 2, 2, 2, 2, 2, 2, 2, 2, 2, 2, 2, 2, 2, 2, 2, 2, 2, 2])
me_icosphere.materials.append(mat_material_001)
me_icosphere.materials.append(mat_material_002)
me_icosphere.materials.append(mat_material_003)
me_icosphere.use_remesh_preserve_volume = False
me_icosphere.use_remesh_preserve_attributes = False
me_icosphere.use_mirror_vertex_groups = False
me_icosphere.update()
me_cube = bpy.data.meshes.new('Cube')
me_cube.from_pydata([(-1.0, -1.0, -1.0), (-1.0, -1.0, 1.0), (-1.0, 1.0, -1.0), (-1.0, 1.0, 1.0), (1.0, -1.0, -1.0), (1.0, -1.0, 1.0), (1.0, 1.0, -1.0), (1.0, 1.0, 1.0)], [], [(1, 3, 2, 0), (3, 7, 6, 2), (7, 5, 4, 6), (5, 1, 0, 4), (0, 2, 6, 4), (5, 7, 3, 1)])
me_cube.use_remesh_preserve_volume = False
me_cube.use_remesh_preserve_attributes = False
me_cube.use_mirror_vertex_groups = False
me_cube.update()
me_circle_004 = bpy.data.meshes.new('Circle.004')
me_circle_004.from_pydata([(0.04363, 0.1043, -0.03418), (-0.04174, 0.0797, -0.03366), (-0.04392, 0.02112, -0.03357), (-0.02894, -0.04095, -0.03366), (0.04033, -0.05801, -0.03418), (0.1156, -0.05238, -0.03482), (0.1277, 0.02025, -0.03504), (0.1031, 0.0946, -0.03482), (0.0738, 0.09254, 0.6742), (0.01222, 0.07248, 0.6742), (0.009426, 0.0247, 0.6736), (0.01151, -0.03183, 0.6742), (0.0738, -0.04244, 0.6742), (0.1249, -0.03851, 0.6736), (0.1382, 0.02564, 0.6736), (0.1194, 0.08775, 0.6736), (0.04265, -0.02589, 1.435), (0.01731, -0.03776, 1.435), (0.006775, -0.06627, 1.432), (0.01731, -0.09495, 1.432), (0.04273, -0.1067, 1.432), (0.06802, -0.09445, 1.436), (0.07826, -0.06571, 1.443), (0.0679, -0.03747, 1.438), (0.03155, -0.02329, 0.996), (0.4565, 0.0277, 1.347), (0.2243, -0.366, 1.492), (-0.1513, -0.2673, 1.625), (-0.2868, 0.1268, 1.502), (0.03779, 0.3506, 1.347), (0.1148, -0.03072, 2.245), (0.02069, -0.05773, 2.279), (-0.0504, 0.007196, 2.279), (-0.02984, 0.09958, 2.25), (0.07802, 0.08082, 2.24), (0.02043, 0.02685, 2.341), (0.1589, -0.2398, 1.109), (0.2446, 0.01086, 1.069), (0.3708, -0.2262, 1.375), (0.2899, 0.1978, 1.262), (0.03558, 0.2049, 1.069), (-0.1031, -0.1997, 1.133), (0.0241, -0.4115, 1.456), (-0.1793, 0.07908, 1.109), (-0.2824, -0.09218, 1.457), (-0.1749, 0.3061, 1.304), (0.2844, 0.09282, 1.804), (0.1016, 0.2319, 1.804), (0.2537, -0.2613, 1.832), (0.3303, -0.05186, 1.794), (-0.03237, -0.2904, 1.862), (0.08173, -0.328, 1.822), (-0.1869, 0.02754, 1.879), (-0.1579, -0.08294, 1.886), (-0.04014, 0.2589, 1.823), (-0.1585, 0.1485, 1.865), (0.09498, 0.02946, 2.267), (0.06315, -0.04604, 2.284), (-0.01393, -0.02112, 2.3), (-0.04383, 0.0525, 2.285), (0.02364, 0.09416, 2.267), (0.04174, 0.01511, 2.332), (0.03121, 0.03844, 2.33), (0.02013, 0.009156, 2.336), (0.004279, 0.02359, 2.336), (0.009876, 0.04267, 2.332), (0.4213, -0.0002157, -0.06158), (0.4222, -0.000287, 0.05675), (0.4222, 0.05349, -0.06158), (0.4222, 0.05349, 0.05675), (0.5405, -0.000287, -0.06158), (0.5405, -0.000287, 0.05675), (0.5405, 0.05349, -0.06158), (0.5405, 0.05349, 0.05675), (0.5171, 0.0139, 0.2452), (0.5171, 0.0393, 0.2452), (0.5706, 0.0393, 0.229), (0.5706, 0.0139, 0.229), (0.6308, 0.02191, 0.3292), (0.6308, 0.03129, 0.3292), (0.6474, 0.03129, 0.317), (0.6474, 0.02191, 0.317), (-0.1555, -0.1283, -0.06158), (-0.1686, -0.1382, 0.05675), (-0.1008, -0.1242, -0.06158), (-0.1138, -0.1373, 0.05675), (-0.2438, -0.288, -0.06158), (-0.2438, -0.2894, 0.06038), (-0.1851, -0.2922, -0.06158), (-0.1924, -0.3024, 0.06038), (-0.2291, -0.3015, 0.2662), (-0.2111, -0.306, 0.2662), (-0.2219, -0.3467, 0.2586), (-0.2388, -0.3425, 0.2586), (-0.243, -0.3859, 0.326), (-0.2387, -0.3869, 0.326), (-0.2406, -0.3945, 0.3202), (-0.2449, -0.3935, 0.3202), (-0.3548, -0.192, -0.03666), (-0.355, -0.1922, 0.04989), (-0.3384, -0.2443, -0.03666), (-0.3385, -0.2446, 0.04989), (-0.4127, -0.2443, -0.03666), (-0.4128, -0.2447, 0.04989), (-0.3952, -0.296, -0.03666), (-0.3953, -0.2965, 0.04989), (-0.3819, -0.2631, 0.2024), (-0.3702, -0.2904, 0.2068), (-0.3969, -0.3069, 0.1936), (-0.4088, -0.2801, 0.1894), (-0.4254, -0.3181, 0.2598), (-0.4206, -0.3272, 0.2605), (-0.4313, -0.3305, 0.2517), (-0.436, -0.3214, 0.2509), (-0.2199, -0.0171, -0.06158), (-0.2339, -0.01943, 0.05675), (-0.282, -0.07144, -0.06158), (-0.2939, -0.07497, 0.05675), (-0.3684, 0.02935, -0.06158), (-0.3684, 0.02935, 0.05675), (-0.3926, -0.01868, -0.06158), (-0.3926, -0.01868, 0.05675), (-0.3538, 0.00611, 0.2452), (-0.3652, -0.01658, 0.2452), (-0.413, 0.007493, 0.229), (-0.4016, 0.03018, 0.229), (-0.459, 0.05012, 0.3292), (-0.4632, 0.04175, 0.3292), (-0.4781, 0.04922, 0.317), (-0.4739, 0.05759, 0.317)], [], [(7, 15, 14, 6), (5, 13, 12, 4), (3, 11, 10, 2), (1, 9, 8, 0), (0, 8, 15, 7), (6, 14, 13, 5), (4, 12, 11, 3), (2, 10, 9, 1), (11, 19, 18, 10), (9, 17, 16, 8), (8, 16, 23, 15), (14, 22, 21, 13), (12, 20, 19, 11), (10, 18, 17, 9), (15, 23, 22, 14), (13, 21, 20, 12), (24, 37, 36), (25, 37, 39), (24, 36, 41), (24, 41, 43), (24, 43, 40), (25, 39, 46), (26, 38, 48), (27, 42, 50), (28, 44, 52), (29, 45, 54), (25, 46, 49), (26, 48, 51), (27, 50, 53), (28, 52, 55), (29, 54, 47), (30, 56, 61), (31, 57, 63), (32, 58, 64), (33, 59, 65), (34, 60, 62), (62, 65, 35), (62, 60, 65), (60, 33, 65), (65, 64, 35), (65, 59, 64), (59, 32, 64), (64, 63, 35), (64, 58, 63), (58, 31, 63), (63, 61, 35), (63, 57, 61), (57, 30, 61), (61, 62, 35), (61, 56, 62), (56, 34, 62), (47, 60, 34), (47, 54, 60), (54, 33, 60), (55, 59, 33), (55, 52, 59), (52, 32, 59), (53, 58, 32), (53, 50, 58), (50, 31, 58), (51, 57, 31), (51, 48, 57), (48, 30, 57), (49, 56, 30), (49, 46, 56), (46, 34, 56), (54, 55, 33), (54, 45, 55), (45, 28, 55), (52, 53, 32), (52, 44, 53), (44, 27, 53), (50, 51, 31), (50, 42, 51), (42, 26, 51), (48, 49, 30), (48, 38, 49), (38, 25, 49), (46, 47, 34), (46, 39, 47), (39, 29, 47), (40, 45, 29), (40, 43, 45), (43, 28, 45), (43, 44, 28), (43, 41, 44), (41, 27, 44), (41, 42, 27), (41, 36, 42), (36, 26, 42), (39, 40, 29), (39, 37, 40), (37, 24, 40), (36, 38, 26), (36, 37, 38), (37, 25, 38), (67, 69, 68, 66), (69, 73, 72, 68), (73, 71, 70, 72), (71, 67, 66, 70), (83, 85, 84, 82), (73, 69, 75, 76), (74, 77, 81, 78), (71, 73, 76, 77), (69, 67, 74, 75), (67, 71, 77, 74), (81, 80, 79, 78), (76, 75, 79, 80), (77, 76, 80, 81), (75, 74, 78, 79), (85, 89, 88, 84), (89, 87, 86, 88), (87, 83, 82, 86), (89, 85, 91, 92), (90, 93, 97, 94), (87, 89, 92, 93), (85, 83, 90, 91), (83, 87, 93, 90), (97, 96, 95, 94), (92, 91, 95, 96), (93, 92, 96, 97), (91, 90, 94, 95), (99, 101, 100, 98), (101, 105, 104, 100), (105, 103, 102, 104), (103, 99, 98, 102), (105, 101, 107, 108), (106, 109, 113, 110), (103, 105, 108, 109), (101, 99, 106, 107), (99, 103, 109, 106), (113, 112, 111, 110), (108, 107, 111, 112), (109, 108, 112, 113), (107, 106, 110, 111), (115, 117, 116, 114), (117, 121, 120, 116), (121, 119, 118, 120), (119, 115, 114, 118), (121, 117, 123, 124), (122, 125, 129, 126), (119, 121, 124, 125), (117, 115, 122, 123), (115, 119, 125, 122), (129, 128, 127, 126), (124, 123, 127, 128), (125, 124, 128, 129), (123, 122, 126, 127)])
me_circle_004.polygons.foreach_set('material_index', [1, 1, 1, 1, 1, 1, 1, 1, 1, 1, 1, 1, 1, 1, 1, 1, 0, 0, 0, 0, 0, 0, 0, 0, 0, 0, 0, 0, 0, 0, 0, 0, 0, 0, 0, 0, 0, 0, 0, 0, 0, 0, 0, 0, 0, 0, 0, 0, 0, 0, 0, 0, 0, 0, 0, 0, 0, 0, 0, 0, 0, 0, 0, 0, 0, 0, 0, 0, 0, 0, 0, 0, 0, 0, 0, 0, 0, 0, 0, 0, 0, 0, 0, 0, 0, 0, 0, 0, 0, 0, 0, 0, 0, 0, 0, 0, 0, 0, 0, 0, 0, 0, 0, 0, 0, 0, 0, 0, 0, 0, 0, 0, 0, 0, 0, 0, 0, 0, 0, 0, 0, 0, 0, 0, 0, 0, 0, 0, 0, 0, 0, 0, 0, 0, 0, 0, 0, 0, 0, 0, 0, 0, 0, 0, 0, 0, 0, 0])
me_circle_004.materials.append(mat_feuillage)
me_circle_004.materials.append(mat_tronc)
me_circle_004.use_remesh_preserve_volume = False
me_circle_004.use_remesh_preserve_attributes = False
me_circle_004.use_mirror_vertex_groups = False
me_circle_004.update()
me_circle_003 = bpy.data.meshes.new('Circle.003')
me_circle_003.from_pydata([(0.03567, 0.1851, -0.02684), (-0.1399, 0.1344, -0.0259), (-0.1372, 0.01214, -0.02574), (-0.0866, -0.132, -0.0259), (0.03567, -0.1608, -0.02684), (0.1836, -0.1372, -0.02799), (0.2086, 0.01214, -0.02838), (0.1579, 0.165, -0.02799), (0.09772, 0.1928, 1.249), (-0.02894, 0.1541, 1.249), (-0.03468, 0.06049, 1.248), (-0.0304, -0.05056, 1.249), (0.09772, -0.07187, 1.249), (0.2029, -0.0654, 1.248), (0.2302, 0.06049, 1.248), (0.1914, 0.1825, 1.248), (0.03567, 0.09307, 2.367), (-0.02156, 0.06937, 2.367), (-0.04526, 0.01214, 2.367), (-0.02156, -0.04509, 2.367), (0.03567, -0.06879, 2.367), (0.09289, -0.04509, 2.369), (0.1166, 0.01214, 2.372), (0.09289, 0.06937, 2.369), (-0.6069, 0.0266, 1.768), (0.2762, -0.4678, 1.96), (-0.2881, -0.7734, 2.564), (-0.6368, 0.0266, 2.938), (-0.2881, 0.8266, 2.564), (0.2762, 0.521, 1.96), (0.792, -0.7734, 3.249), (0.2277, -0.4678, 3.853), (0.2277, 0.521, 3.853), (0.792, 0.8266, 3.249), (1.141, 0.0266, 2.876), (1.111, 0.0266, 4.046), (-0.5703, -0.4436, 2.036), (-0.2386, -0.264, 1.681), (-0.05124, -0.7343, 2.149), (0.2804, 0.0266, 1.794), (-0.2386, 0.3172, 1.681), (-0.7753, 0.0266, 2.255), (-0.5879, -0.4436, 2.724), (-0.5703, 0.4968, 2.036), (-0.5879, 0.4968, 2.724), (-0.05124, 0.7875, 2.149), (0.7886, -0.264, 2.332), (0.7886, 0.3172, 2.332), (0.2519, -0.9139, 2.907), (0.5836, -0.7343, 2.552), (-0.2847, -0.264, 3.481), (-0.07972, -0.7343, 3.262), (-0.07972, 0.7875, 3.262), (-0.2847, 0.3172, 3.481), (0.5836, 0.7875, 2.552), (0.2519, 0.9671, 2.907), (1.092, -0.4436, 3.09), (0.5551, -0.7343, 3.664), (0.2235, 0.0266, 4.019), (0.5551, 0.7875, 3.664), (1.092, 0.4968, 3.09), (1.074, -0.4436, 3.777), (1.279, 0.0266, 3.558), (0.7425, -0.264, 4.133), (0.7425, 0.3172, 4.133), (1.074, 0.4968, 3.777), (0.4222, -0.000287, -0.06158), (0.4222, -0.000287, 0.05675), (0.4222, 0.05349, -0.06158), (0.4222, 0.05349, 0.05675), (0.5405, -0.000287, -0.06158), (0.5405, -0.000287, 0.05675), (0.5405, 0.05349, -0.06158), (0.5405, 0.05349, 0.05675), (0.5171, 0.0139, 0.2452), (0.5171, 0.0393, 0.2452), (0.5706, 0.0393, 0.229), (0.5706, 0.0139, 0.229), (0.6308, 0.02191, 0.3292), (0.6308, 0.03129, 0.3292), (0.6474, 0.03129, 0.317), (0.6474, 0.02191, 0.317), (-0.1816, -0.1788, -0.06158), (-0.1816, -0.1788, 0.05675), (-0.1349, -0.2055, -0.06158), (-0.1349, -0.2055, 0.05675), (-0.2404, -0.2815, -0.06158), (-0.2404, -0.2815, 0.05675), (-0.1937, -0.3082, -0.06158), (-0.1937, -0.3082, 0.05675), (-0.2164, -0.2682, 0.2452), (-0.1943, -0.2808, 0.2452), (-0.2209, -0.3272, 0.229), (-0.243, -0.3146, 0.229), (-0.2659, -0.3709, 0.3292), (-0.2578, -0.3756, 0.3292), (-0.266, -0.39, 0.317), (-0.2742, -0.3853, 0.317), (-0.345, -0.1804, -0.03666), (-0.345, -0.1804, 0.04989), (-0.3299, -0.2282, -0.03666), (-0.3299, -0.2282, 0.04989), (-0.4098, -0.2346, -0.03666), (-0.4098, -0.2346, 0.04989), (-0.3946, -0.2824, -0.03666), (-0.3946, -0.2824, 0.04989), (-0.3929, -0.2365, 0.1877), (-0.3858, -0.259, 0.1877), (-0.415, -0.2836, 0.1759), (-0.4222, -0.261, 0.1759), (-0.4529, -0.2957, 0.2492), (-0.4503, -0.304, 0.2492), (-0.4594, -0.3117, 0.2402), (-0.462, -0.3033, 0.2402), (-0.2627, -0.02388, -0.06158), (-0.2627, -0.02388, 0.05675), (-0.2869, -0.0719, -0.06158), (-0.2869, -0.0719, 0.05675), (-0.3684, 0.02935, -0.06158), (-0.3684, 0.02935, 0.05675), (-0.3926, -0.01868, -0.06158), (-0.3926, -0.01868, 0.05675), (-0.3538, 0.00611, 0.2452), (-0.3652, -0.01658, 0.2452), (-0.413, 0.007493, 0.229), (-0.4016, 0.03018, 0.229), (-0.459, 0.05012, 0.3292), (-0.4632, 0.04175, 0.3292), (-0.4781, 0.04922, 0.317), (-0.4739, 0.05759, 0.317)], [], [(7, 15, 14, 6), (5, 13, 12, 4), (3, 11, 10, 2), (1, 9, 8, 0), (0, 8, 15, 7), (6, 14, 13, 5), (4, 12, 11, 3), (2, 10, 9, 1), (11, 19, 18, 10), (9, 17, 16, 8), (8, 16, 23, 15), (14, 22, 21, 13), (12, 20, 19, 11), (10, 18, 17, 9), (15, 23, 22, 14), (13, 21, 20, 12), (24, 37, 36), (25, 37, 39), (24, 36, 41), (24, 41, 43), (24, 43, 40), (25, 39, 46), (26, 38, 48), (27, 42, 50), (28, 44, 52), (29, 45, 54), (25, 46, 49), (26, 48, 51), (27, 50, 53), (28, 52, 55), (29, 54, 47), (30, 56, 61), (31, 57, 63), (32, 58, 64), (33, 59, 65), (34, 60, 62), (62, 65, 35), (62, 60, 65), (60, 33, 65), (65, 64, 35), (65, 59, 64), (59, 32, 64), (64, 63, 35), (64, 58, 63), (58, 31, 63), (63, 61, 35), (63, 57, 61), (57, 30, 61), (61, 62, 35), (61, 56, 62), (56, 34, 62), (47, 60, 34), (47, 54, 60), (54, 33, 60), (55, 59, 33), (55, 52, 59), (52, 32, 59), (53, 58, 32), (53, 50, 58), (50, 31, 58), (51, 57, 31), (51, 48, 57), (48, 30, 57), (49, 56, 30), (49, 46, 56), (46, 34, 56), (54, 55, 33), (54, 45, 55), (45, 28, 55), (52, 53, 32), (52, 44, 53), (44, 27, 53), (50, 51, 31), (50, 42, 51), (42, 26, 51), (48, 49, 30), (48, 38, 49), (38, 25, 49), (46, 47, 34), (46, 39, 47), (39, 29, 47), (40, 45, 29), (40, 43, 45), (43, 28, 45), (43, 44, 28), (43, 41, 44), (41, 27, 44), (41, 42, 27), (41, 36, 42), (36, 26, 42), (39, 40, 29), (39, 37, 40), (37, 24, 40), (36, 38, 26), (36, 37, 38), (37, 25, 38), (67, 69, 68, 66), (69, 73, 72, 68), (73, 71, 70, 72), (71, 67, 66, 70), (83, 85, 84, 82), (73, 69, 75, 76), (74, 77, 81, 78), (71, 73, 76, 77), (69, 67, 74, 75), (67, 71, 77, 74), (81, 80, 79, 78), (76, 75, 79, 80), (77, 76, 80, 81), (75, 74, 78, 79), (85, 89, 88, 84), (89, 87, 86, 88), (87, 83, 82, 86), (89, 85, 91, 92), (90, 93, 97, 94), (87, 89, 92, 93), (85, 83, 90, 91), (83, 87, 93, 90), (97, 96, 95, 94), (92, 91, 95, 96), (93, 92, 96, 97), (91, 90, 94, 95), (99, 101, 100, 98), (101, 105, 104, 100), (105, 103, 102, 104), (103, 99, 98, 102), (105, 101, 107, 108), (106, 109, 113, 110), (103, 105, 108, 109), (101, 99, 106, 107), (99, 103, 109, 106), (113, 112, 111, 110), (108, 107, 111, 112), (109, 108, 112, 113), (107, 106, 110, 111), (115, 117, 116, 114), (117, 121, 120, 116), (121, 119, 118, 120), (119, 115, 114, 118), (121, 117, 123, 124), (122, 125, 129, 126), (119, 121, 124, 125), (117, 115, 122, 123), (115, 119, 125, 122), (129, 128, 127, 126), (124, 123, 127, 128), (125, 124, 128, 129), (123, 122, 126, 127)])
me_circle_003.polygons.foreach_set('material_index', [1, 1, 1, 1, 1, 1, 1, 1, 1, 1, 1, 1, 1, 1, 1, 1, 0, 0, 0, 0, 0, 0, 0, 0, 0, 0, 0, 0, 0, 0, 0, 0, 0, 0, 0, 0, 0, 0, 0, 0, 0, 0, 0, 0, 0, 0, 0, 0, 0, 0, 0, 0, 0, 0, 0, 0, 0, 0, 0, 0, 0, 0, 0, 0, 0, 0, 0, 0, 0, 0, 0, 0, 0, 0, 0, 0, 0, 0, 0, 0, 0, 0, 0, 0, 0, 0, 0, 0, 0, 0, 0, 0, 0, 0, 0, 0, 0, 0, 0, 0, 0, 0, 0, 0, 0, 0, 0, 0, 0, 0, 0, 0, 0, 0, 0, 0, 0, 0, 0, 0, 0, 0, 0, 0, 0, 0, 0, 0, 0, 0, 0, 0, 0, 0, 0, 0, 0, 0, 0, 0, 0, 0, 0, 0, 0, 0, 0, 0])
me_circle_003.materials.append(mat_feuillage)
me_circle_003.materials.append(mat_tronc)
me_circle_003.use_remesh_preserve_volume = False
me_circle_003.use_remesh_preserve_attributes = False
me_circle_003.use_mirror_vertex_groups = False
me_circle_003.update()
me_circle_002 = bpy.data.meshes.new('Circle.002')
me_circle_002.from_pydata([(0.02076, 0.1269, -0.03385), (-0.09039, 0.09485, -0.03326), (-0.0887, 0.01745, -0.03316), (-0.05664, -0.07382, -0.03326), (0.02076, -0.09201, -0.03385), (0.1144, -0.07712, -0.03458), (0.1302, 0.01745, -0.03483), (0.09816, 0.1142, -0.03458), (0.06004, 0.1318, 0.774), (-0.02014, 0.1073, 0.774), (-0.02377, 0.04805, 0.7733), (-0.02106, -0.02224, 0.774), (0.06004, -0.03573, 0.774), (0.1266, -0.03164, 0.7733), (0.1439, 0.04805, 0.7733), (0.1193, 0.1253, 0.7733), (0.02076, 0.06868, 1.482), (-0.01547, 0.05367, 1.482), (-0.03047, 0.01745, 1.481), (-0.01547, -0.01878, 1.482), (0.02076, -0.03378, 1.482), (0.05698, -0.01878, 1.483), (0.07199, 0.01745, 1.485), (0.05698, 0.05367, 1.483), (0.05207, 0.0266, 0.9625), (0.3562, -0.2266, 1.49), (-0.1237, -0.3832, 1.449), (-0.4203, 0.0266, 1.423), (-0.1237, 0.4364, 1.449), (0.3562, 0.2798, 1.49), (0.0719, -0.3832, 2.277), (-0.408, -0.2266, 2.235), (-0.408, 0.2798, 2.235), (0.0719, 0.4364, 2.277), (0.3685, 0.0266, 2.302), (-0.1038, 0.0266, 2.763), (-0.03754, -0.2143, 1.09), (0.2445, -0.1223, 1.115), (0.1413, -0.3631, 1.4), (0.4233, 0.0266, 1.425), (0.2445, 0.1755, 1.115), (-0.2119, 0.0266, 1.075), (-0.3152, -0.2143, 1.361), (-0.03754, 0.2674, 1.09), (-0.3152, 0.2675, 1.361), (0.1413, 0.4163, 1.4), (0.4305, -0.1223, 1.902), (0.4305, 0.1755, 1.902), (-0.02588, -0.4551, 1.863), (0.2562, -0.3631, 1.887), (-0.4823, -0.1223, 1.823), (-0.308, -0.3631, 1.838), (-0.308, 0.4163, 1.838), (-0.4823, 0.1755, 1.823), (0.2562, 0.4163, 1.887), (-0.02588, 0.5083, 1.863), (0.2634, -0.2143, 2.364), (-0.193, -0.3631, 2.325), (-0.4751, 0.0266, 2.3), (-0.193, 0.4163, 2.325), (0.2634, 0.2675, 2.364), (-0.01422, -0.2143, 2.635), (0.1601, 0.0266, 2.65), (-0.2963, -0.1223, 2.61), (-0.2963, 0.1755, 2.61), (-0.01422, 0.2674, 2.635)], [], [(7, 15, 14, 6), (5, 13, 12, 4), (3, 11, 10, 2), (1, 9, 8, 0), (0, 8, 15, 7), (6, 14, 13, 5), (4, 12, 11, 3), (2, 10, 9, 1), (11, 19, 18, 10), (9, 17, 16, 8), (8, 16, 23, 15), (14, 22, 21, 13), (12, 20, 19, 11), (10, 18, 17, 9), (15, 23, 22, 14), (13, 21, 20, 12), (24, 37, 36), (25, 37, 39), (24, 36, 41), (24, 41, 43), (24, 43, 40), (25, 39, 46), (26, 38, 48), (27, 42, 50), (28, 44, 52), (29, 45, 54), (25, 46, 49), (26, 48, 51), (27, 50, 53), (28, 52, 55), (29, 54, 47), (30, 56, 61), (31, 57, 63), (32, 58, 64), (33, 59, 65), (34, 60, 62), (62, 65, 35), (62, 60, 65), (60, 33, 65), (65, 64, 35), (65, 59, 64), (59, 32, 64), (64, 63, 35), (64, 58, 63), (58, 31, 63), (63, 61, 35), (63, 57, 61), (57, 30, 61), (61, 62, 35), (61, 56, 62), (56, 34, 62), (47, 60, 34), (47, 54, 60), (54, 33, 60), (55, 59, 33), (55, 52, 59), (52, 32, 59), (53, 58, 32), (53, 50, 58), (50, 31, 58), (51, 57, 31), (51, 48, 57), (48, 30, 57), (49, 56, 30), (49, 46, 56), (46, 34, 56), (54, 55, 33), (54, 45, 55), (45, 28, 55), (52, 53, 32), (52, 44, 53), (44, 27, 53), (50, 51, 31), (50, 42, 51), (42, 26, 51), (48, 49, 30), (48, 38, 49), (38, 25, 49), (46, 47, 34), (46, 39, 47), (39, 29, 47), (40, 45, 29), (40, 43, 45), (43, 28, 45), (43, 44, 28), (43, 41, 44), (41, 27, 44), (41, 42, 27), (41, 36, 42), (36, 26, 42), (39, 40, 29), (39, 37, 40), (37, 24, 40), (36, 38, 26), (36, 37, 38), (37, 25, 38)])
me_circle_002.polygons.foreach_set('material_index', [1, 1, 1, 1, 1, 1, 1, 1, 1, 1, 1, 1, 1, 1, 1, 1, 0, 0, 0, 0, 0, 0, 0, 0, 0, 0, 0, 0, 0, 0, 0, 0, 0, 0, 0, 0, 0, 0, 0, 0, 0, 0, 0, 0, 0, 0, 0, 0, 0, 0, 0, 0, 0, 0, 0, 0, 0, 0, 0, 0, 0, 0, 0, 0, 0, 0, 0, 0, 0, 0, 0, 0, 0, 0, 0, 0, 0, 0, 0, 0, 0, 0, 0, 0, 0, 0, 0, 0, 0, 0, 0, 0, 0, 0, 0, 0])
me_circle_002.materials.append(mat_feuillage)
me_circle_002.materials.append(mat_tronc)
me_circle_002.use_remesh_preserve_volume = False
me_circle_002.use_remesh_preserve_attributes = False
me_circle_002.use_mirror_vertex_groups = False
me_circle_002.update()
me_circle_001 = bpy.data.meshes.new('Circle.001')
me_circle_001.from_pydata([(0.01297, 0.1987, -0.03385), (-0.1777, 0.1437, -0.03326), (-0.1748, 0.0109, -0.03316), (-0.1198, -0.1457, -0.03326), (0.01297, -0.1769, -0.03385), (0.1736, -0.1513, -0.03458), (0.2007, 0.0109, -0.03483), (0.1457, 0.177, -0.03458), (0.08035, 0.2071, 1.549), (-0.0572, 0.165, 1.549), (-0.06343, 0.0634, 1.549), (-0.05878, -0.05719, 1.549), (0.08035, -0.08033, 1.549), (0.1946, -0.07331, 1.549), (0.2242, 0.0634, 1.549), (0.1821, 0.1959, 1.549), (0.01297, 0.09878, 3.003), (-0.04918, 0.07304, 3.003), (-0.07492, 0.0109, 3.002), (-0.04918, -0.05125, 3.003), (0.01297, -0.07699, 3.003), (0.07511, -0.05125, 3.004), (0.1009, 0.0109, 3.006), (0.07511, 0.07304, 3.004), (0.05439, 0.09869, 4.682), (-0.2859, -0.2859, 3.554), (0.3006, 1.721, 2.586), (-0.2859, 0.2859, 3.554), (-0.1689, 0.1332, 4.67), (0.2859, -0.2859, 3.554), (-1.567, 0.115, 2.504), (0.2859, 0.2859, 3.554), (-1.228, -1.228, 1.812), (-0.2859, -2.785e-07, 3.554), (-1.228, 1.037, 1.689), (-0.2034, -0.09037, 4.668), (0.0, 0.2859, 3.554), (1.228, 1.228, 1.673), (-0.2362, -1.713, 2.697), (0.2859, -2.785e-07, 3.554), (1.176, -1.097, 1.621), (-0.04001, 0.2277, 4.677), (0.0, -0.2859, 3.554), (0.1488, -0.03036, 4.687), (-0.109, -0.2194, 4.673), (-0.2978, 0.03869, 4.663), (0.0, -1.384, 1.812), (1.403, -2.796e-07, 1.743), (0.0, 1.368, 1.812), (-1.488, -2.796e-07, 1.94), (1.633, -0.1855, 2.604), (0.01991, -0.1249, 4.68), (0.845, -1.112, 2.754), (1.163, 0.8334, 2.701), (-0.7787, 1.108, 2.669), (-1.177, -0.8752, 2.776), (-0.2901, 0.03703, 5.978), (1.298, -0.3607, 3.85), (0.1857, 1.22, 3.494), (-1.461, 0.2502, 3.651), (-0.2174, -1.432, 3.695), (-0.9947, -0.711, 3.747), (0.6713, -1.069, 3.868), (0.9927, 0.6974, 3.872), (-0.7069, 1.029, 3.796)], [], [(7, 15, 14, 6), (5, 13, 12, 4), (3, 11, 10, 2), (1, 9, 8, 0), (0, 8, 15, 7), (6, 14, 13, 5), (4, 12, 11, 3), (2, 10, 9, 1), (11, 19, 18, 10), (9, 17, 16, 8), (8, 16, 23, 15), (14, 22, 21, 13), (12, 20, 19, 11), (10, 18, 17, 9), (15, 23, 22, 14), (13, 21, 20, 12), (56, 61, 60), (44, 35, 55, 38), (56, 63, 58), (56, 59, 61), (45, 28, 54, 30), (24, 43, 50, 53), (41, 24, 53, 26), (43, 51, 52, 50), (51, 44, 38, 52), (35, 45, 30, 55), (56, 58, 64), (56, 60, 62), (56, 64, 59), (29, 42, 46, 40), (42, 25, 32, 46), (28, 41, 26, 54), (31, 39, 47, 37), (39, 29, 40, 47), (56, 62, 57), (27, 36, 48, 34), (36, 31, 37, 48), (56, 57, 63), (25, 33, 49, 32), (33, 27, 34, 49)])
me_circle_001.polygons.foreach_set('material_index', [1, 1, 1, 1, 1, 1, 1, 1, 1, 1, 1, 1, 1, 1, 1, 1, 0, 0, 0, 0, 0, 0, 0, 0, 0, 0, 0, 0, 0, 0, 0, 0, 0, 0, 0, 0, 0, 0, 0, 0])
me_circle_001.materials.append(mat_feuillage)
me_circle_001.materials.append(mat_tronc)
me_circle_001.use_remesh_preserve_volume = False
me_circle_001.use_remesh_preserve_attributes = False
me_circle_001.use_mirror_vertex_groups = False
me_circle_001.update()
me_plane = bpy.data.meshes.new('Plane')
me_plane.from_pydata([(1.061, 2.315, 0.6837), (1.158, 2.332, 0.75), (1.093, 2.321, 0.8491), (0.9953, 2.304, 0.7828), (1.033, 2.613, 0.8048), (1.136, 2.57, 0.8469), (1.076, 2.499, 0.9218), (0.9734, 2.542, 0.8797), (1.069, 2.744, 1.097), (1.165, 2.676, 1.081), (1.098, 2.578, 1.097), (1.002, 2.647, 1.114), (1.147, 2.633, 1.389), (1.228, 2.586, 1.315), (1.145, 2.511, 1.273), (1.065, 2.558, 1.347), (1.222, 2.343, 1.511), (1.287, 2.355, 1.412), (1.19, 2.338, 1.345), (1.124, 2.326, 1.444), (1.249, 2.045, 1.389), (1.309, 2.116, 1.315), (1.206, 2.159, 1.273), (1.146, 2.088, 1.347), (1.213, 1.914, 1.097), (1.28, 2.011, 1.081), (1.184, 2.08, 1.097), (1.117, 1.983, 1.114), (1.135, 2.026, 0.8048), (1.218, 2.101, 0.8469), (1.138, 2.147, 0.9218), (1.055, 2.072, 0.8797), (-1.0, -2.971, 1.445), (1.0, -2.971, 1.445), (-1.0, 3.207, 1.939), (1.0, 3.207, 1.939), (0.0, -2.971, 1.445), (0.0, 3.971, 1.939), (-1.392, 1.147, 1.581), (-1.392, -0.9119, 1.484), (1.392, -0.9119, 1.484), (1.392, 1.147, 1.581), (-0.6682, -1.664, 2.527), (-0.6682, -2.064, 0.8032), (-1.144, -0.9389, 1.484), (-0.788, -2.813, 1.445), (-4.798e-10, -2.813, 1.445), (0.788, -2.813, 1.445), (1.144, 1.16, 1.581), (0.7618, 3.172, 1.939), (-4.798e-10, 3.755, 1.939), (-0.7618, 3.172, 1.939), (-1.144, 1.16, 1.581), (1.144, -0.9389, 1.484), (-0.8334, -2.971, 0.771), (0.8334, -2.971, 0.771), (-0.8334, 2.573, 0.771), (0.8334, 2.573, 0.771), (0.0, -2.971, 0.771), (0.0, 3.338, 0.771), (-1.16, 1.147, 0.771), (-1.16, -0.9119, 0.771), (1.16, -0.9119, 0.771), (1.16, 1.147, 0.771), (-0.4889, -2.786, -0.005356), (0.4889, -2.786, -0.005356), (-0.4889, 1.89, -0.005356), (0.4889, 1.89, -0.005356), (0.0, -2.705, -0.2505), (0.0, 2.591, -0.005356), (-0.6803, 1.067, -0.005356), (-0.6803, -0.8188, -0.005356), (0.6803, -0.8188, -0.005356), (0.6803, 1.067, -0.005356), (0.0, -0.8188, -0.2505), (0.0, 1.067, -0.2505), (-0.9655, -2.971, 1.221), (-1.344, -0.9119, 1.26), (-1.344, 1.147, 1.357), (0.0, -2.971, 1.221), (0.9655, -2.971, 1.221), (1.344, -0.9119, 1.26), (0.0, 3.84, 1.715), (0.9655, 3.075, 1.715), (1.344, 1.147, 1.357), (-0.9655, 3.075, 1.715), (-1.533, -0.9748, 1.484), (-1.102, -3.153, 1.445), (-2.459e-10, -3.153, 1.445), (1.102, -3.153, 1.445), (1.533, 1.204, 1.581), (1.102, 3.382, 1.939), (-2.459e-10, 4.191, 1.939), (-1.102, 3.382, 1.939), (-1.533, 1.204, 1.581), (1.533, -0.9748, 1.484), (-1.064, -3.153, 1.221), (-2.459e-10, -3.153, 1.221), (1.064, -3.153, 1.221), (1.48, -0.9748, 1.26), (-2.459e-10, 4.052, 1.715), (-1.48, -0.9748, 1.26), (-1.48, 1.204, 1.357), (1.064, 3.243, 1.715), (1.48, 1.204, 1.357), (-1.064, 3.243, 1.715), (-0.9852, -0.9389, 0.8664), (-0.6784, -2.813, 0.8664), (-4.798e-10, -2.813, 0.8664), (0.6784, -2.813, 0.8664), (0.9852, 1.16, 0.8664), (0.6559, 2.525, 0.8664), (-4.798e-10, 3.108, 0.8664), (-0.6559, 2.525, 0.8664), (-4.798e-10, 1.725, 0.8664), (-0.9852, 1.16, 0.8664), (0.9852, -0.9389, 0.8664), (-4.798e-10, -0.7013, 0.8664), (-0.6682, -0.7279, 0.8032), (-0.6682, -1.249, 2.615), (0.6682, -2.064, 0.8032), (0.6682, -1.664, 2.527), (0.6682, -0.7279, 0.8032), (0.6682, -1.249, 2.615), (-0.6682, -1.912, 3.096), (-0.6682, -0.5774, 3.03), (0.6682, -0.5774, 3.03), (0.6682, -1.912, 3.096), (-0.8121, -2.063, 2.959), (-0.8121, -0.4408, 2.879), (0.8121, -0.4408, 2.879), (0.8121, -2.063, 2.959), (-0.8121, -2.056, 3.103), (-0.8121, -0.4336, 3.023), (0.8121, -0.4336, 3.023), (0.8121, -2.056, 3.103), (-0.6682, -1.577, 2.112), (-0.6682, -1.706, 2.302), (-0.6682, -1.119, 2.425), (-0.6682, -1.161, 2.2), (0.6682, -1.119, 2.425), (0.6682, -1.161, 2.2), (0.6682, -1.706, 2.302), (0.6682, -1.577, 2.112), (-0.6682, -1.474, 2.657), (-0.6682, -1.396, 0.8032), (0.6682, -1.474, 2.657), (0.6682, -1.396, 0.8032), (-0.6682, -1.245, 3.063), (0.6682, -1.245, 3.063), (-0.8121, -1.252, 2.919), (0.8121, -1.252, 2.919), (-0.8121, -1.245, 3.063), (0.8121, -1.245, 3.063), (-0.09301, -1.246, 3.017), (0.6682, -1.351, 2.07), (-4.923e-10, -1.207, 3.017), (-0.6682, -1.351, 2.07), (0.6682, -1.252, 2.919), (0.6682, -1.919, 2.952), (0.6682, -0.5845, 2.886), (0.6682, -0.7971, 2.23), (0.6682, -0.7987, 1.558), (0.6682, -2.133, 2.198), (0.6682, -2.131, 1.459), (0.6682, -1.465, 1.508), (-0.6682, -2.133, 2.198), (-0.6682, -1.919, 2.952), (-0.6682, -1.252, 2.919), (-0.6682, -0.5845, 2.886), (-0.6682, -2.131, 1.459), (-0.6682, -0.7971, 2.23), (-0.6682, -0.7987, 1.558), (-0.6682, -1.465, 1.508), (0.5892, -1.465, 2.361), (0.5892, -1.119, 2.425), (-0.5892, -1.465, 2.361), (-0.5892, -1.706, 2.302), (0.5892, -1.706, 2.302), (-0.5892, -1.119, 2.425), (-0.5892, -1.351, 2.07), (-0.5892, -1.474, 2.657), (0.5892, -1.351, 2.07), (0.5892, -1.474, 2.657), (0.5892, -1.664, 2.527), (0.5892, -1.249, 2.615), (0.5892, -1.161, 2.2), (0.5892, -1.577, 2.112), (-0.5892, -1.664, 2.527), (-0.5892, -1.249, 2.615), (-0.5892, -1.577, 2.112), (-0.5892, -1.161, 2.2), (-0.1315, -1.339, 3.017), (-0.09301, -1.432, 3.017), (1.101e-08, -1.47, 3.017), (0.09301, -1.432, 3.017), (0.1315, -1.339, 3.017), (0.09301, -1.246, 3.017), (-0.09301, -2.823, 4.054), (2.302e-08, -2.814, 4.092), (-0.1315, -2.844, 3.964), (-0.09301, -2.865, 3.873), (3.451e-08, -2.874, 3.836), (0.09301, -2.865, 3.873), (0.1315, -2.844, 3.964), (0.09301, -2.823, 4.054), (-1.061, 2.315, 0.6837), (-1.158, 2.332, 0.75), (-1.093, 2.321, 0.8491), (-0.9953, 2.304, 0.7828), (-1.033, 2.613, 0.8048), (-1.136, 2.57, 0.8469), (-1.076, 2.499, 0.9218), (-0.9734, 2.542, 0.8797), (-1.069, 2.744, 1.097), (-1.165, 2.676, 1.081), (-1.098, 2.578, 1.097), (-1.002, 2.647, 1.114), (-1.147, 2.633, 1.389), (-1.228, 2.586, 1.315), (-1.145, 2.511, 1.273), (-1.065, 2.558, 1.347), (-1.222, 2.343, 1.511), (-1.287, 2.355, 1.412), (-1.19, 2.338, 1.345), (-1.124, 2.326, 1.444), (-1.249, 2.045, 1.389), (-1.309, 2.116, 1.315), (-1.206, 2.159, 1.273), (-1.146, 2.088, 1.347), (-1.213, 1.914, 1.097), (-1.28, 2.011, 1.081), (-1.184, 2.08, 1.097), (-1.117, 1.983, 1.114), (-1.135, 2.026, 0.8048), (-1.218, 2.101, 0.8469), (-1.138, 2.147, 0.9218), (-1.055, 2.072, 0.8797), (-0.09301, -1.348, 3.41), (-0.09301, -1.422, 3.482), (4.315e-09, -1.388, 3.503), (3.123e-09, -1.315, 3.431), (-0.1315, -1.427, 3.362), (-0.1315, -1.505, 3.431), (-0.09301, -1.507, 3.313), (-0.09301, -1.589, 3.377), (1.442e-08, -1.54, 3.293), (1.637e-08, -1.623, 3.354), (0.09301, -1.507, 3.313), (0.09301, -1.589, 3.377), (0.1315, -1.427, 3.362), (0.1315, -1.505, 3.431), (0.09301, -1.348, 3.41), (0.09301, -1.422, 3.482), (-0.09301, -1.773, 3.583), (-0.09301, -1.881, 3.598), (1.004e-08, -1.873, 3.634), (8.852e-09, -1.765, 3.62), (-0.1315, -1.792, 3.495), (-0.1315, -1.902, 3.508), (-0.09301, -1.812, 3.409), (-0.09301, -1.922, 3.419), (1.998e-08, -1.82, 3.374), (2.145e-08, -1.93, 3.382), (0.09301, -1.812, 3.409), (0.09301, -1.922, 3.419), (0.1315, -1.792, 3.495), (0.1315, -1.902, 3.508), (0.09301, -1.773, 3.583), (0.09301, -1.881, 3.598), (-0.09301, -2.183, 3.594), (-0.09301, -2.273, 3.642), (1.424e-08, -2.253, 3.675), (1.295e-08, -2.163, 3.627), (-0.1315, -2.232, 3.512), (-0.1315, -2.321, 3.563), (-0.09301, -2.281, 3.432), (-0.09301, -2.369, 3.483), (2.456e-08, -2.301, 3.398), (2.574e-08, -2.389, 3.45), (0.09301, -2.281, 3.432), (0.09301, -2.369, 3.483), (0.1315, -2.232, 3.512), (0.1315, -2.321, 3.563), (0.09301, -2.183, 3.594), (0.09301, -2.273, 3.642), (-0.09301, -2.389, 3.834), (-0.09301, -2.46, 3.922), (1.828e-08, -2.44, 3.954), (1.695e-08, -2.369, 3.867), (-0.1315, -2.437, 3.754), (-0.1315, -2.507, 3.844), (-0.09301, -2.486, 3.675), (-0.09301, -2.553, 3.768), (2.845e-08, -2.506, 3.642), (3.003e-08, -2.572, 3.736), (0.09301, -2.486, 3.675), (0.09301, -2.553, 3.768), (0.1315, -2.437, 3.754), (0.1315, -2.507, 3.844), (0.09301, -2.389, 3.834), (0.09301, -2.46, 3.922), (-0.09301, -2.569, 4.025), (-0.09301, -2.668, 4.063), (2.136e-08, -2.659, 4.1), (2.01e-08, -2.56, 4.063), (-0.1315, -2.591, 3.932), (-0.1315, -2.689, 3.972), (-0.09301, -2.614, 3.838), (-0.09301, -2.71, 3.881), (3.13e-08, -2.624, 3.799), (3.286e-08, -2.719, 3.844), (0.09301, -2.614, 3.838), (0.09301, -2.71, 3.881), (0.1315, -2.591, 3.932), (0.1315, -2.689, 3.972), (0.09301, -2.569, 4.025), (0.09301, -2.668, 4.063), (-0.1315, -2.766, 3.968), (-0.09301, -2.745, 4.058), (2.219e-08, -2.736, 4.096), (0.09301, -2.745, 4.058), (-0.09301, -2.788, 3.877), (3.369e-08, -2.796, 3.84), (0.09301, -2.788, 3.877), (0.1315, -2.766, 3.968), (0.6682, -1.689, 2.57), (0.6682, -1.452, 2.683), (0.6682, -1.182, 2.642), (0.6682, -1.087, 2.406), (0.6682, -1.125, 2.135), (0.6682, -1.749, 2.291), (0.6682, -1.632, 2.047), (0.6682, -1.362, 2.014), (-0.6682, -1.689, 2.57), (-0.6682, -1.749, 2.291), (-0.6682, -1.182, 2.642), (-0.6682, -1.452, 2.683), (-0.6682, -1.632, 2.047), (-0.6682, -1.087, 2.406), (-0.6682, -1.125, 2.135), (-0.6682, -1.362, 2.014)], [], [(0, 4, 5, 1), (1, 5, 6, 2), (2, 6, 7, 3), (0, 3, 7, 4), (4, 8, 9, 5), (5, 9, 10, 6), (6, 10, 11, 7), (7, 11, 8, 4), (8, 12, 13, 9), (9, 13, 14, 10), (10, 14, 15, 11), (11, 15, 12, 8), (12, 16, 17, 13), (13, 17, 18, 14), (14, 18, 19, 15), (15, 19, 16, 12), (16, 20, 21, 17), (17, 21, 22, 18), (18, 22, 23, 19), (19, 23, 20, 16), (20, 24, 25, 21), (21, 25, 26, 22), (22, 26, 27, 23), (23, 27, 24, 20), (24, 28, 29, 25), (25, 29, 30, 26), (26, 30, 31, 27), (27, 31, 28, 24), (28, 0, 1, 29), (29, 1, 2, 30), (30, 2, 3, 31), (31, 3, 0, 28), (52, 44, 106, 115), (46, 47, 109, 108), (45, 46, 108, 107), (51, 52, 115, 113), (44, 45, 107, 106), (53, 48, 110, 116), (45, 44, 39, 32), (47, 46, 36, 33), (49, 48, 41, 35), (51, 50, 37, 34), (46, 45, 32, 36), (50, 49, 35, 37), (52, 51, 34, 38), (44, 52, 38, 39), (53, 47, 33, 40), (48, 53, 40, 41), (76, 77, 61, 54), (77, 78, 60, 61), (79, 76, 54, 58), (80, 79, 58, 55), (81, 80, 55, 62), (82, 83, 57, 59), (83, 84, 63, 57), (84, 81, 62, 63), (78, 85, 56, 60), (85, 82, 59, 56), (61, 60, 70, 71), (58, 54, 64, 68), (55, 58, 68, 65), (62, 55, 65, 72), (59, 57, 67, 69), (57, 63, 73, 67), (63, 62, 72, 73), (60, 56, 66, 70), (56, 59, 69, 66), (54, 61, 71, 64), (68, 74, 72, 65), (71, 70, 75, 74), (77, 76, 96, 101), (72, 74, 75, 73), (74, 68, 64, 71), (73, 75, 69, 67), (75, 70, 66, 69), (85, 78, 102, 105), (36, 32, 87, 88), (78, 77, 101, 102), (82, 85, 105, 100), (34, 37, 92, 93), (76, 79, 97, 96), (35, 41, 90, 91), (41, 40, 95, 90), (79, 80, 98, 97), (93, 92, 100, 105), (94, 93, 105, 102), (90, 95, 99, 104), (91, 90, 104, 103), (92, 91, 103, 100), (95, 89, 98, 99), (89, 88, 97, 98), (88, 87, 96, 97), (86, 94, 102, 101), (87, 86, 101, 96), (37, 35, 91, 92), (81, 84, 104, 99), (84, 83, 103, 104), (38, 34, 93, 94), (83, 82, 100, 103), (39, 38, 94, 86), (32, 39, 86, 87), (80, 81, 99, 98), (40, 33, 89, 95), (33, 36, 88, 89), (114, 110, 111, 112), (115, 114, 112, 113), (107, 108, 117, 106), (106, 117, 114, 115), (108, 109, 116, 117), (117, 116, 110, 114), (49, 50, 112, 111), (48, 49, 111, 110), (47, 53, 116, 109), (50, 51, 113, 112), (173, 172, 118, 145), (172, 162, 122, 118), (165, 164, 120, 147), (164, 170, 43, 120), (145, 118, 122, 147), (127, 124, 132, 135), (149, 126, 125, 148), (167, 159, 131, 128), (168, 167, 128, 150), (148, 125, 133, 152), (150, 128, 132, 152), (128, 131, 135, 132), (130, 129, 133, 134), (151, 130, 134, 153), (160, 169, 129, 130), (125, 126, 134, 133), (158, 160, 130, 151), (149, 127, 135, 153), (159, 167, 166, 163), (163, 166, 170, 164), (137, 42, 188, 177), (140, 123, 185, 175), (169, 160, 161, 171), (171, 161, 162, 172), (139, 157, 180, 191), (146, 121, 184, 183), (42, 144, 181, 188), (143, 155, 182, 187), (157, 136, 190, 180), (123, 146, 183, 185), (126, 149, 153, 134), (159, 158, 151, 131), (131, 151, 153, 135), (129, 150, 152, 133), (124, 148, 152, 132), (169, 168, 150, 129), (127, 149, 148, 124), (43, 145, 147, 120), (162, 165, 147, 122), (170, 173, 145, 43), (326, 327, 158, 159), (328, 329, 161, 160), (329, 330, 162, 161), (331, 326, 159, 163), (332, 331, 163, 164), (330, 333, 165, 162), (327, 328, 160, 158), (333, 332, 164, 165), (334, 335, 166, 167), (336, 337, 168, 169), (335, 338, 170, 166), (339, 336, 169, 171), (340, 339, 171, 172), (338, 341, 173, 170), (337, 334, 167, 168), (341, 340, 172, 173), (183, 184, 178, 174), (174, 178, 187, 182), (181, 189, 179, 176), (176, 179, 191, 180), (177, 176, 180, 190), (188, 181, 176, 177), (175, 174, 182, 186), (185, 183, 174, 175), (141, 140, 175, 186), (144, 119, 189, 181), (121, 142, 178, 184), (136, 137, 177, 190), (142, 143, 187, 178), (119, 138, 179, 189), (155, 141, 186, 182), (138, 139, 191, 179), (259, 274, 270, 255), (251, 266, 264, 249), (247, 262, 260, 245), (243, 258, 254, 239), (240, 257, 268, 253), (253, 268, 266, 251), (249, 264, 262, 247), (239, 254, 257, 240), (193, 244, 242, 192), (156, 241, 252, 197), (245, 260, 258, 243), (196, 250, 248, 195), (194, 246, 244, 193), (192, 242, 238, 154), (197, 252, 250, 196), (195, 248, 246, 194), (275, 290, 286, 271), (267, 282, 280, 265), (263, 278, 276, 261), (256, 273, 284, 269), (261, 276, 274, 259), (269, 284, 282, 267), (265, 280, 278, 263), (255, 270, 273, 256), (281, 296, 294, 279), (271, 286, 289, 272), (291, 306, 302, 287), (283, 298, 296, 281), (279, 294, 292, 277), (272, 289, 300, 285), (277, 292, 290, 275), (285, 300, 298, 283), (293, 308, 306, 291), (301, 316, 314, 299), (297, 312, 310, 295), (287, 302, 305, 288), (318, 200, 198, 319), (299, 314, 312, 297), (295, 310, 308, 293), (288, 305, 316, 301), (325, 204, 203, 324), (323, 202, 201, 322), (320, 199, 205, 321), (322, 201, 200, 318), (321, 205, 204, 325), (324, 203, 202, 323), (319, 198, 199, 320), (206, 207, 211, 210), (207, 208, 212, 211), (208, 209, 213, 212), (206, 210, 213, 209), (210, 211, 215, 214), (211, 212, 216, 215), (212, 213, 217, 216), (213, 210, 214, 217), (214, 215, 219, 218), (215, 216, 220, 219), (216, 217, 221, 220), (217, 214, 218, 221), (218, 219, 223, 222), (219, 220, 224, 223), (220, 221, 225, 224), (221, 218, 222, 225), (222, 223, 227, 226), (223, 224, 228, 227), (224, 225, 229, 228), (225, 222, 226, 229), (226, 227, 231, 230), (227, 228, 232, 231), (228, 229, 233, 232), (229, 226, 230, 233), (230, 231, 235, 234), (231, 232, 236, 235), (232, 233, 237, 236), (233, 230, 234, 237), (234, 235, 207, 206), (235, 236, 208, 207), (236, 237, 209, 208), (237, 234, 206, 209), (239, 240, 241, 238), (243, 239, 238, 242), (245, 243, 242, 244), (247, 245, 244, 246), (249, 247, 246, 248), (251, 249, 248, 250), (253, 251, 250, 252), (240, 253, 252, 241), (255, 256, 257, 254), (259, 255, 254, 258), (261, 259, 258, 260), (263, 261, 260, 262), (265, 263, 262, 264), (267, 265, 264, 266), (269, 267, 266, 268), (256, 269, 268, 257), (271, 272, 273, 270), (275, 271, 270, 274), (277, 275, 274, 276), (279, 277, 276, 278), (281, 279, 278, 280), (283, 281, 280, 282), (285, 283, 282, 284), (272, 285, 284, 273), (287, 288, 289, 286), (291, 287, 286, 290), (293, 291, 290, 292), (295, 293, 292, 294), (297, 295, 294, 296), (299, 297, 296, 298), (301, 299, 298, 300), (288, 301, 300, 289), (303, 304, 305, 302), (307, 303, 302, 306), (309, 307, 306, 308), (311, 309, 308, 310), (313, 311, 310, 312), (315, 313, 312, 314), (317, 315, 314, 316), (304, 317, 316, 305), (154, 238, 241, 156), (303, 319, 320, 304), (313, 324, 323, 311), (317, 321, 325, 315), (309, 322, 318, 307), (304, 320, 321, 317), (311, 323, 322, 309), (315, 325, 324, 313), (307, 318, 319, 303), (155, 143, 332, 333), (146, 123, 328, 327), (141, 155, 333, 330), (143, 142, 331, 332), (142, 121, 326, 331), (140, 141, 330, 329), (123, 140, 329, 328), (121, 146, 327, 326), (157, 139, 340, 341), (144, 42, 334, 337), (136, 157, 341, 338), (139, 138, 339, 340), (138, 119, 336, 339), (137, 136, 338, 335), (119, 144, 337, 336), (42, 137, 335, 334)])
me_plane.polygons.foreach_set('material_index', [0, 0, 0, 0, 4, 4, 4, 4, 0, 0, 0, 0, 4, 4, 4, 4, 0, 0, 0, 0, 4, 4, 4, 4, 0, 0, 0, 0, 4, 4, 4, 4, 0, 0, 0, 0, 0, 0, 2, 2, 2, 2, 2, 2, 2, 2, 2, 2, 0, 0, 0, 0, 0, 0, 0, 0, 0, 0, 0, 0, 0, 0, 0, 0, 0, 0, 0, 0, 0, 0, 2, 0, 0, 0, 0, 2, 2, 2, 2, 2, 2, 2, 2, 2, 2, 2, 2, 2, 2, 2, 2, 2, 2, 2, 2, 2, 2, 2, 2, 2, 2, 2, 2, 2, 0, 0, 0, 0, 0, 0, 0, 0, 0, 0, 4, 4, 4, 4, 0, 2, 2, 2, 2, 2, 2, 2, 2, 2, 2, 2, 2, 2, 4, 4, 0, 0, 4, 4, 0, 0, 0, 0, 0, 0, 2, 2, 2, 2, 2, 2, 2, 0, 4, 4, 4, 4, 4, 4, 4, 4, 4, 4, 4, 4, 4, 4, 4, 4, 4, 4, 1, 1, 1, 1, 1, 1, 1, 1, 0, 0, 0, 0, 0, 0, 0, 0, 3, 3, 3, 3, 3, 3, 3, 3, 3, 3, 3, 3, 3, 3, 3, 3, 3, 3, 3, 3, 3, 3, 3, 3, 3, 3, 3, 3, 3, 3, 3, 3, 3, 3, 3, 3, 5, 3, 3, 3, 5, 5, 5, 5, 5, 5, 5, 0, 0, 0, 0, 4, 4, 4, 4, 0, 0, 0, 0, 4, 4, 4, 4, 0, 0, 0, 0, 4, 4, 4, 4, 0, 0, 0, 0, 4, 4, 4, 4, 5, 5, 5, 5, 5, 5, 5, 5, 5, 5, 5, 5, 5, 5, 5, 5, 5, 5, 5, 5, 5, 5, 5, 5, 5, 5, 5, 5, 5, 5, 5, 5, 5, 5, 5, 5, 5, 5, 5, 5, 3, 3, 3, 3, 3, 3, 3, 3, 3, 0, 0, 0, 0, 0, 0, 0, 0, 0, 0, 0, 0, 0, 0, 0, 0])
me_plane.materials.append(mat_material_005)
me_plane.materials.append(mat_material_006)
me_plane.materials.append(mat_material_007)
me_plane.materials.append(mat_chemin)
me_plane.materials.append(mat_material_008)
me_plane.materials.append(mat_material_009)
me_plane.use_remesh_preserve_volume = False
me_plane.use_remesh_preserve_attributes = False
me_plane.use_mirror_vertex_groups = False
me_plane.update()
me_circle_005 = bpy.data.meshes.new('Circle.005')
me_circle_005.from_pydata([(0.0, 1.0, 0.0), (-0.1951, 0.9808, 0.0), (-0.3827, 0.9239, 0.0), (-0.5556, 0.8315, 0.0), (-0.7071, 0.7071, 0.0), (-0.8315, 0.5556, 0.0), (-0.9239, 0.3827, 0.0), (-0.9808, 0.1951, 0.0), (-1.0, 7.55e-08, 0.0), (-0.9808, -0.1951, 0.0), (-0.9239, -0.3827, 0.0), (-0.8315, -0.5556, 0.0), (-0.7071, -0.7071, 0.0), (-0.5556, -0.8315, 0.0), (-0.3827, -0.9239, 0.0), (-0.1951, -0.9808, 0.0), (3.258e-07, -1.0, 0.0), (0.1951, -0.9808, 0.0), (0.3827, -0.9239, 0.0), (0.5556, -0.8315, 0.0), (0.7071, -0.7071, 0.0), (0.8315, -0.5556, 0.0), (0.9239, -0.3827, 0.0), (0.9808, -0.1951, 0.0), (1.0, 9.656e-07, 0.0), (0.9808, 0.1951, 0.0), (0.9239, 0.3827, 0.0), (0.8315, 0.5556, 0.0), (0.7071, 0.7071, 0.0), (0.5556, 0.8315, 0.0), (0.3827, 0.9239, 0.0), (0.1951, 0.9808, 0.0)], [], [(0, 1, 2, 3, 4, 5, 6, 7, 8, 9, 10, 11, 12, 13, 14, 15, 16, 17, 18, 19, 20, 21, 22, 23, 24, 25, 26, 27, 28, 29, 30, 31)])
me_circle_005.materials.append(mat_material)
me_circle_005.use_remesh_preserve_volume = False
me_circle_005.use_remesh_preserve_attributes = False
me_circle_005.use_mirror_vertex_groups = False
me_circle_005.update()
me_icosphere_001 = bpy.data.meshes.new('Icosphere.001')
me_icosphere_001.from_pydata([(0.0, 0.0, -1.0), (0.7236, -0.5257, -0.4472), (-0.2764, -0.8506, -0.4472), (-0.8944, 0.0, -0.4472), (-0.2764, 0.8506, -0.4472), (0.7236, 0.5257, -0.4472), (0.2764, -0.8506, 0.4472), (-0.7236, -0.5257, 0.4472), (-0.7236, 0.5257, 0.4472), (0.2764, 0.8506, 0.4472), (0.8944, 0.0, 0.4472), (0.0, 0.0, 1.0)], [], [(0, 1, 2), (1, 0, 5), (0, 2, 3), (0, 3, 4), (0, 4, 5), (1, 5, 10), (2, 1, 6), (3, 2, 7), (4, 3, 8), (5, 4, 9), (1, 10, 6), (2, 6, 7), (3, 7, 8), (4, 8, 9), (5, 9, 10), (6, 10, 11), (7, 6, 11), (8, 7, 11), (9, 8, 11), (10, 9, 11)])
me_icosphere_001.materials.append(mat_material_010)
me_icosphere_001.use_remesh_preserve_volume = False
me_icosphere_001.use_remesh_preserve_attributes = False
me_icosphere_001.use_mirror_vertex_groups = False
me_icosphere_001.update()
me_circle = bpy.data.meshes.new('Circle')
me_circle.from_pydata([(-4.839e-08, 0.6479, 6.738), (-0.4581, 0.4581, 6.738), (-0.6479, 9.438e-09, 6.738), (-0.1905, -0.6759, 6.148), (1.527e-08, -0.6713, 6.258), (0.1905, -0.6759, 6.148), (0.6479, 4.548e-08, 6.738), (0.4581, 0.4581, 6.738), (-5.784e-08, 0.909, 6.738), (-0.6428, 0.6428, 6.738), (-0.909, -2.421e-09, 6.738), (-0.6428, -0.6428, 6.738), (2.163e-08, -0.909, 6.738), (0.6428, -0.6428, 6.738), (0.909, 4.815e-08, 6.738), (0.6428, 0.6428, 6.738), (-5.784e-08, 0.909, 6.864), (-0.6428, 0.6428, 6.864), (-0.909, -2.421e-09, 6.864), (-0.6428, -0.6428, 6.864), (2.163e-08, -0.909, 6.864), (0.6428, -0.6428, 6.864), (0.909, 4.815e-08, 6.864), (0.6428, 0.6428, 6.864), (-5.578e-08, 0.6343, 6.864), (-0.4485, 0.4485, 6.864), (-0.6343, 6.678e-09, 6.864), (-0.4485, -0.4485, 6.864), (-3.246e-10, -0.6343, 6.864), (0.4485, -0.4485, 6.864), (0.6343, 4.197e-08, 6.864), (0.4485, 0.4485, 6.864), (-5.474e-08, 2.768e-08, 6.864), (0.6075, 0.6075, 2.538), (0.5577, 0.5577, 3.938), (0.5079, 0.5079, 5.338), (0.7183, 4.58e-08, 5.338), (0.7887, 4.611e-08, 3.938), (0.8592, 4.643e-08, 2.538), (0.9296, 4.674e-08, 1.138), (0.6573, 0.6573, 1.138), (-7.713e-09, -0.8599, 1.618), (2.515e-08, -0.8592, 2.538), (1.952e-08, -0.7887, 3.938), (1.389e-08, -0.7183, 5.338), (0.1905, -0.6851, 5.928), (0.1905, -0.7418, 4.528), (0.1905, -0.7985, 3.128), (0.1905, -0.8552, 1.728), (-0.9296, -4.974e-09, 1.138), (-0.8592, -1.371e-09, 2.538), (-0.7887, 2.232e-09, 3.938), (-0.7183, 5.835e-09, 5.338), (-0.1905, -0.6851, 5.928), (-0.1905, -0.7418, 4.528), (-0.1905, -0.7985, 3.128), (-0.1905, -0.8552, 1.728), (-5.049e-08, 0.9296, 1.138), (-4.996e-08, 0.8592, 2.538), (-4.944e-08, 0.7887, 3.938), (-4.891e-08, 0.7183, 5.338), (-0.5079, 0.5079, 5.338), (-0.5577, 0.5577, 3.938), (-0.6075, 0.6075, 2.538), (-0.6573, 0.6573, 1.138), (-0.7642, 0.7642, -0.262), (-5.252e-08, 1.081, -0.262), (-1.081, -1.271e-08, -0.262), (-0.7642, -0.7642, -0.262), (4.196e-08, -1.081, -0.262), (0.7642, -0.7642, -0.262), (1.081, 4.742e-08, -0.262), (0.7642, 0.7642, -0.262), (0.7104, 0.7104, 1.138), (0.7104, -0.7104, 1.138), (-0.7104, -0.7104, 1.138), (-0.7104, 0.7104, 1.138), (3.588e-08, -1.005, 1.138), (1.005, 4.708e-08, 1.138), (-1.005, -8.812e-09, 1.138), (-5.195e-08, 1.005, 1.138), (8.254e-09, -0.6479, 6.738), (-0.4581, -0.4581, 6.738), (0.4581, -0.4581, 6.738), (0.1905, -0.7325, 4.748), (-0.1905, -0.7325, 4.748), (-1.795e-08, -0.6897, 5.818), (0.5079, -0.5079, 5.338), (0.1905, -0.7892, 3.348), (-0.5079, -0.5079, 5.338), (-0.1905, -0.7892, 3.348), (-2.815e-08, -0.7465, 4.418), (5.602e-09, -0.7279, 4.858), (0.5577, -0.5577, 3.938), (0.1905, -0.8458, 1.948), (-0.5577, -0.5577, 3.938), (-0.1905, -0.8458, 1.948), (-3.285e-08, -0.8032, 3.018), (3.692e-10, -0.7845, 3.458), (0.6075, -0.6075, 2.538), (0.6573, -0.6573, 1.138), (-0.6075, -0.6075, 2.538), (-0.6573, -0.6573, 1.138), (3.078e-08, -0.9296, 1.138), (2.49e-08, -0.8411, 2.058), (-1.795e-08, -0.6438, 5.818), (1.527e-08, -0.6253, 6.258), (-2.815e-08, -0.7005, 4.418), (5.602e-09, -0.682, 4.858), (-3.285e-08, -0.7572, 3.018), (3.692e-10, -0.7386, 3.458), (-7.713e-09, -0.814, 1.618), (2.49e-08, -0.7952, 2.058), (-0.1905, -0.6299, 6.148), (0.1905, -0.6299, 6.148), (0.1905, -0.6392, 5.928), (-0.1905, -0.6392, 5.928), (0.1905, -0.6866, 4.748), (0.1905, -0.6959, 4.528), (-0.1905, -0.6866, 4.748), (-0.1905, -0.6959, 4.528), (0.1905, -0.7432, 3.348), (0.1905, -0.7526, 3.128), (-0.1905, -0.7432, 3.348), (-0.1905, -0.7526, 3.128), (0.1905, -0.7999, 1.948), (0.1905, -0.8093, 1.728), (-0.1905, -0.7999, 1.948), (-0.1905, -0.8093, 1.728), (0.43, 0.3817, 7.638), (0.3817, 0.43, 7.638), (0.3817, 0.43, 6.864), (0.43, 0.3817, 6.864), (0.574, 0.03415, 6.864), (0.574, -0.03415, 6.864), (0.574, -0.03415, 7.638), (0.574, 0.03415, 7.638), (-0.574, 0.03415, 7.638), (-0.574, -0.03415, 7.638), (-0.574, -0.03415, 6.864), (-0.574, 0.03415, 6.864), (-0.43, 0.3817, 6.864), (-0.3817, 0.43, 6.864), (-0.3817, 0.43, 7.638), (-0.43, 0.3817, 7.638), (-5.474e-08, 3.141e-08, 7.638), (-5.606e-08, 0.8097, 7.638), (-0.5725, 0.5725, 7.638), (-0.8097, 8.695e-10, 7.638), (-0.5725, -0.5725, 7.638), (1.472e-08, -0.8097, 7.638), (0.5725, -0.5725, 7.638), (0.8097, 4.592e-08, 7.638), (0.5725, 0.5725, 7.638), (-5.564e-08, 0.7926, 7.904), (-0.5605, 0.5605, 7.904), (-0.7926, 1.591e-09, 7.904), (-0.5605, -0.5605, 7.904), (1.365e-08, -0.7926, 7.904), (0.5605, -0.5605, 7.904), (0.7926, 4.569e-08, 7.904), (0.5605, 0.5605, 7.904), (-5.266e-08, 0.705, 8.215), (-0.4985, 0.4985, 8.215), (-0.705, 6.124e-09, 8.215), (-0.4985, -0.4985, 8.215), (8.971e-09, -0.705, 8.215), (0.4985, -0.4985, 8.215), (0.705, 4.535e-08, 8.215), (0.4985, 0.4985, 8.215), (-4.174e-08, 0.4862, 8.447), (-0.3438, 0.3438, 8.447), (-0.4862, 1.513e-08, 8.447), (-0.3438, -0.3438, 8.447), (7.631e-10, -0.4862, 8.447), (0.3438, -0.3438, 8.447), (0.4862, 4.218e-08, 8.447), (0.3438, 0.3438, 8.447), (-3.535e-08, 0.1539, 8.587), (-0.1089, 0.1089, 8.587), (-0.1539, 2.88e-08, 8.587), (-0.1089, -0.1089, 8.587), (-2.189e-08, -0.1539, 8.587), (0.1089, -0.1089, 8.587), (0.1539, 3.736e-08, 8.587), (0.1089, 0.1089, 8.587), (-3.238e-08, 3.513e-08, 8.614), (-0.03415, 0.6201, 6.864), (0.03415, 0.6201, 6.864), (-0.4627, 0.4144, 6.864), (-0.4144, 0.4627, 6.864), (-0.6201, -0.03415, 6.864), (-0.6201, 0.03415, 6.864), (-0.4144, -0.4627, 6.864), (-0.4627, -0.4144, 6.864), (0.03415, -0.6201, 6.864), (-0.03415, -0.6201, 6.864), (0.4627, -0.4144, 6.864), (0.4144, -0.4627, 6.864), (0.6201, 0.03415, 6.864), (0.6201, -0.03415, 6.864), (0.4144, 0.4627, 6.864), (0.4627, 0.4144, 6.864), (0.03415, 0.6201, 7.638), (-0.03415, 0.6201, 7.638), (-0.4144, 0.4627, 7.638), (-0.4627, 0.4144, 7.638), (-0.6201, 0.03415, 7.638), (-0.6201, -0.03415, 7.638), (-0.4627, -0.4144, 7.638), (-0.4144, -0.4627, 7.638), (-0.03415, -0.6201, 7.638), (0.03415, -0.6201, 7.638), (0.4144, -0.4627, 7.638), (0.4627, -0.4144, 7.638), (0.6201, -0.03415, 7.638), (0.6201, 0.03415, 7.638), (0.4627, 0.4144, 7.638), (0.4144, 0.4627, 7.638), (0.03415, -0.574, 7.638), (-0.03415, -0.574, 7.638), (-0.03415, -0.574, 6.864), (0.03415, -0.574, 6.864), (0.3817, -0.43, 6.864), (0.43, -0.3817, 6.864), (0.43, -0.3817, 7.638), (0.3817, -0.43, 7.638), (-0.43, -0.3817, 6.864), (-0.3817, -0.43, 6.864), (-0.3817, -0.43, 7.638), (-0.43, -0.3817, 7.638), (-0.03415, 0.574, 7.638), (0.03415, 0.574, 7.638), (0.03415, 0.574, 6.864), (-0.03415, 0.574, 6.864), (-9.393e-08, -0.1271, 7.402), (0.1253, -0.1325, 7.35), (-9.207e-08, 0.1404, 7.409), (-9.207e-08, -0.1234, 7.437), (0.1504, 0.134, 7.347), (0.1504, -0.1299, 7.375), (0.2128, 0.1183, 7.198), (0.2128, -0.1456, 7.226), (0.1504, 0.1026, 7.048), (0.1504, -0.1612, 7.076), (-1.107e-07, 0.09611, 6.986), (-1.107e-07, -0.1677, 7.014), (-0.1504, 0.1026, 7.048), (-0.1504, -0.1612, 7.076), (-0.2128, 0.1183, 7.198), (-0.2128, -0.1456, 7.226), (-0.1504, 0.134, 7.347), (-0.1504, -0.1299, 7.375), (0.1771, -0.1456, 7.226), (0.1253, -0.1586, 7.101), (-1.094e-07, -0.164, 7.049), (-0.1253, -0.1586, 7.101), (-0.1771, -0.1456, 7.226), (-0.1253, -0.1325, 7.35), (-1.535e-07, -0.08906, 7.398), (-0.1253, -0.09446, 7.346), (-0.1771, -0.1075, 7.222), (-0.1253, -0.1206, 7.097), (-1.69e-07, -0.126, 7.045), (0.1253, -0.1206, 7.097), (0.1771, -0.1075, 7.222), (0.1253, -0.09446, 7.346), (-5.353e-08, 0.06531, 6.864), (-0.04618, 0.04618, 6.864), (-0.06531, 2.336e-08, 6.864), (-0.04618, -0.04618, 6.864), (-4.782e-08, -0.06531, 6.864), (0.04618, -0.04618, 6.864), (0.06531, 2.699e-08, 6.864), (0.04618, 0.04618, 6.864), (-5.342e-08, 2.552e-08, 6.864), (-0.04618, 0.04618, 7.061), (-5.353e-08, 0.06531, 7.061), (-0.06531, 2.336e-08, 7.061), (-0.04618, -0.04618, 7.061), (-4.782e-08, -0.06531, 7.061), (0.04618, -0.04618, 7.061), (0.06531, 2.699e-08, 7.061), (0.04618, 0.04618, 7.061), (-5.342e-08, 2.552e-08, 7.061), (0.2218, -0.828, 1.992), (0.2255, -0.8404, 1.684), (-0.2255, -0.8404, 1.684), (-0.2218, -0.828, 1.992), (-4.826e-09, -0.8651, 1.582), (2.492e-08, -0.8425, 2.094), (0.2181, -0.7718, 3.392), (0.2218, -0.7842, 3.084), (-0.2218, -0.7842, 3.084), (-0.2181, -0.7718, 3.392), (-2.85e-08, -0.8074, 2.982), (1.805e-09, -0.7848, 3.494), (0.2143, -0.7157, 4.792), (0.2181, -0.728, 4.484), (-0.2181, -0.728, 4.484), (-0.2143, -0.7157, 4.792), (-2.457e-08, -0.7496, 4.382), (6.223e-09, -0.7272, 4.894), (-0.2106, -0.6596, 6.192), (1.474e-08, -0.6695, 6.294), (0.2106, -0.6596, 6.192), (0.2143, -0.6718, 5.884), (-0.2143, -0.6718, 5.884), (-1.556e-08, -0.6919, 5.782)], [], [(35, 7, 6, 36), (104, 96, 127, 112), (89, 82, 2, 52), (61, 1, 0, 60), (60, 0, 7, 35), (36, 6, 83, 87), (47, 88, 121, 122), (52, 2, 1, 61), (2, 82, 11, 10), (0, 1, 9, 8), (7, 0, 8, 15), (83, 6, 14, 13), (82, 81, 12, 11), (1, 2, 10, 9), (6, 7, 15, 14), (81, 83, 13, 12), (14, 15, 23, 22), (12, 13, 21, 20), (10, 11, 19, 18), (8, 9, 17, 16), (15, 8, 16, 23), (13, 14, 22, 21), (11, 12, 20, 19), (9, 10, 18, 17), (19, 20, 28, 27), (17, 18, 26, 25), (22, 23, 31, 30), (20, 21, 29, 28), (18, 19, 27, 26), (16, 17, 25, 24), (23, 16, 24, 31), (21, 22, 30, 29), (31, 24, 32), (29, 30, 32), (27, 28, 32), (25, 26, 32), (30, 31, 32), (28, 29, 32), (26, 27, 32), (24, 25, 32), (103, 102, 75, 77), (49, 50, 63, 64), (50, 51, 62, 63), (51, 52, 61, 62), (91, 46, 118, 107), (5, 4, 106, 114), (56, 41, 111, 128), (39, 38, 99, 100), (38, 37, 93, 99), (37, 36, 87, 93), (57, 58, 33, 40), (58, 59, 34, 33), (59, 60, 35, 34), (100, 103, 77, 74), (64, 63, 58, 57), (63, 62, 59, 58), (62, 61, 60, 59), (64, 57, 80, 76), (102, 101, 50, 49), (101, 95, 51, 50), (95, 89, 52, 51), (92, 85, 119, 108), (4, 3, 113, 106), (96, 56, 128, 127), (39, 100, 74, 78), (40, 33, 38, 39), (33, 34, 37, 38), (34, 35, 36, 37), (67, 79, 76, 65), (69, 77, 75, 68), (71, 78, 74, 70), (66, 80, 73, 72), (65, 76, 80, 66), (68, 75, 79, 67), (70, 74, 77, 69), (72, 73, 78, 71), (57, 40, 73, 80), (102, 49, 79, 75), (40, 39, 78, 73), (49, 64, 76, 79), (303, 304, 81, 82), (304, 305, 83, 81), (305, 306, 87, 83), (307, 303, 82, 89), (308, 307, 89, 44), (306, 308, 44, 87), (297, 298, 93, 87), (299, 300, 89, 95), (301, 299, 95, 43), (300, 302, 44, 89), (298, 301, 43, 93), (302, 297, 87, 44), (291, 292, 99, 93), (293, 294, 95, 101), (295, 293, 101, 42), (294, 296, 43, 95), (292, 295, 42, 99), (296, 291, 93, 43), (285, 286, 100, 99), (287, 288, 101, 102), (289, 287, 102, 103), (288, 290, 42, 101), (286, 289, 103, 100), (290, 285, 99, 42), (115, 114, 106, 105), (105, 106, 113, 116), (111, 112, 127, 128), (109, 110, 123, 124), (107, 108, 119, 120), (126, 125, 112, 111), (122, 121, 110, 109), (118, 117, 108, 107), (45, 5, 114, 115), (84, 92, 108, 117), (90, 55, 124, 123), (41, 48, 126, 111), (3, 53, 116, 113), (55, 97, 109, 124), (94, 104, 112, 125), (53, 86, 105, 116), (46, 84, 117, 118), (98, 90, 123, 110), (86, 45, 115, 105), (85, 54, 120, 119), (97, 47, 122, 109), (48, 94, 125, 126), (54, 91, 107, 120), (88, 98, 110, 121), (232, 231, 234, 233), (194, 193, 228, 227), (228, 227, 230, 229), (224, 223, 226, 225), (220, 219, 222, 221), (131, 132, 129, 130), (135, 136, 133, 134), (139, 140, 137, 138), (145, 153, 152), (145, 151, 150), (145, 149, 148), (145, 147, 146), (145, 146, 153), (145, 152, 151), (145, 150, 149), (145, 148, 147), (148, 149, 157, 156), (146, 147, 155, 154), (153, 146, 154, 161), (151, 152, 160, 159), (149, 150, 158, 157), (147, 148, 156, 155), (152, 153, 161, 160), (150, 151, 159, 158), (160, 161, 169, 168), (158, 159, 167, 166), (156, 157, 165, 164), (154, 155, 163, 162), (161, 154, 162, 169), (159, 160, 168, 167), (157, 158, 166, 165), (155, 156, 164, 163), (165, 166, 174, 173), (163, 164, 172, 171), (168, 169, 177, 176), (166, 167, 175, 174), (164, 165, 173, 172), (162, 163, 171, 170), (169, 162, 170, 177), (167, 168, 176, 175), (177, 170, 178, 185), (175, 176, 184, 183), (173, 174, 182, 181), (171, 172, 180, 179), (176, 177, 185, 184), (174, 175, 183, 182), (172, 173, 181, 180), (170, 171, 179, 178), (182, 183, 186), (180, 181, 186), (178, 179, 186), (185, 178, 186), (183, 184, 186), (181, 182, 186), (179, 180, 186), (184, 185, 186), (205, 190, 189, 206), (191, 208, 207, 192), (215, 200, 199, 216), (201, 218, 217, 202), (211, 196, 195, 212), (197, 214, 213, 198), (193, 210, 209, 194), (203, 188, 187, 204), (143, 144, 141, 142), (199, 133, 136, 216), (193, 228, 229, 210), (202, 201, 131, 132), (210, 209, 230, 229), (201, 131, 130, 218), (206, 205, 143, 144), (209, 230, 227, 194), (218, 217, 129, 130), (205, 143, 142, 190), (204, 203, 232, 231), (217, 129, 132, 202), (190, 189, 141, 142), (203, 232, 233, 188), (212, 211, 220, 219), (189, 141, 144, 206), (188, 187, 234, 233), (211, 220, 221, 196), (192, 191, 139, 140), (187, 234, 231, 204), (196, 195, 222, 221), (191, 139, 138, 208), (195, 222, 219, 212), (208, 207, 137, 138), (198, 197, 224, 223), (207, 137, 140, 192), (197, 224, 225, 214), (216, 215, 135, 136), (214, 213, 226, 225), (215, 135, 134, 200), (213, 226, 223, 198), (200, 199, 133, 134), (256, 255, 263, 262), (240, 238, 235, 236), (237, 238, 240, 239), (236, 235, 259, 266), (250, 248, 256, 257), (239, 240, 242, 241), (253, 236, 266, 265), (242, 240, 236, 253), (241, 242, 244, 243), (257, 256, 262, 261), (248, 246, 255, 256), (243, 244, 246, 245), (235, 258, 260, 259), (238, 252, 258, 235), (245, 246, 248, 247), (266, 259, 260, 261, 262, 263, 264, 265), (246, 244, 254, 255), (247, 248, 250, 249), (252, 250, 257, 258), (254, 253, 265, 264), (249, 250, 252, 251), (258, 257, 261, 260), (244, 242, 253, 254), (251, 252, 238, 237), (237, 239, 241, 243, 245, 247, 249, 251), (255, 254, 264, 263), (274, 275, 267), (272, 275, 273), (270, 275, 271), (268, 275, 269), (273, 275, 274), (271, 275, 272), (269, 275, 270), (267, 275, 268), (283, 277, 284), (281, 282, 284), (279, 280, 284), (276, 278, 284), (282, 283, 284), (280, 281, 284), (278, 279, 284), (277, 276, 284), (269, 270, 279, 278), (267, 268, 276, 277), (274, 267, 277, 283), (272, 273, 282, 281), (270, 271, 280, 279), (268, 269, 278, 276), (273, 274, 283, 282), (271, 272, 281, 280), (104, 94, 285, 290), (48, 41, 289, 286), (96, 104, 290, 288), (41, 56, 287, 289), (56, 96, 288, 287), (94, 48, 286, 285), (98, 88, 291, 296), (47, 97, 295, 292), (90, 98, 296, 294), (97, 55, 293, 295), (55, 90, 294, 293), (88, 47, 292, 291), (92, 84, 297, 302), (46, 91, 301, 298), (85, 92, 302, 300), (91, 54, 299, 301), (54, 85, 300, 299), (84, 46, 298, 297), (45, 86, 308, 306), (86, 53, 307, 308), (53, 3, 303, 307), (5, 45, 306, 305), (4, 5, 305, 304), (3, 4, 304, 303)])
me_circle.polygons.foreach_set('material_index', [0, 2, 0, 0, 0, 0, 2, 0, 3, 3, 3, 3, 3, 3, 3, 3, 3, 3, 3, 3, 3, 3, 3, 3, 3, 3, 3, 3, 3, 3, 3, 3, 3, 3, 3, 3, 3, 3, 3, 3, 2, 0, 0, 0, 2, 2, 2, 0, 0, 0, 0, 0, 0, 2, 0, 0, 0, 2, 0, 0, 0, 2, 2, 2, 2, 0, 0, 0, 2, 2, 2, 2, 2, 2, 2, 2, 2, 2, 2, 2, 0, 0, 0, 0, 0, 0, 0, 0, 0, 0, 0, 0, 0, 0, 0, 0, 0, 0, 0, 0, 0, 0, 0, 0, 1, 1, 1, 1, 1, 1, 1, 1, 2, 2, 2, 2, 2, 2, 2, 2, 2, 2, 2, 2, 2, 2, 2, 2, 3, 3, 3, 3, 3, 3, 3, 3, 2, 2, 2, 2, 2, 2, 2, 2, 2, 2, 2, 2, 2, 2, 2, 2, 2, 2, 2, 2, 2, 2, 2, 2, 2, 2, 2, 2, 2, 2, 2, 2, 2, 2, 2, 2, 2, 2, 2, 2, 2, 2, 2, 2, 2, 2, 2, 2, 3, 3, 3, 3, 3, 3, 3, 3, 3, 3, 3, 3, 3, 3, 3, 3, 3, 3, 3, 3, 3, 3, 3, 3, 3, 3, 3, 3, 3, 3, 3, 3, 3, 3, 3, 3, 3, 3, 3, 3, 4, 4, 4, 4, 4, 4, 4, 4, 4, 4, 4, 4, 4, 4, 4, 5, 4, 4, 4, 4, 4, 4, 4, 4, 4, 4, 4, 4, 4, 4, 4, 4, 4, 4, 4, 4, 4, 4, 4, 4, 4, 4, 4, 4, 4, 4, 4, 4, 4, 4, 2, 2, 2, 2, 2, 2, 2, 2, 2, 2, 2, 2, 2, 2, 2, 2, 2, 2, 2, 2, 2, 2, 2, 2])
me_circle.materials.append(mat_peinture_blanche)
me_circle.materials.append(mat_vitre)
me_circle.materials.append(mat_toit)
me_circle.materials.append(mat_peinture_bleu)
me_circle.materials.append(mat_lanterne)
me_circle.materials.append(mat_material_004)
me_circle.use_remesh_preserve_volume = False
me_circle.use_remesh_preserve_attributes = False
me_circle.use_mirror_vertex_groups = False
me_circle.update()

# ---- curves / text
cu_beziercircle = bpy.data.curves.new('BezierCircle', 'CURVE')
cu_beziercircle.dimensions = '3D'
_sp = cu_beziercircle.splines.new('POLY'); _sp.points.add(95)
_sp.points.foreach_set('co', [2.149, -3.325, -0.3079, 0.0, 2.15, -3.276, -0.5962, 0.0, 2.153, -3.217, -0.8681, 0.0, 2.154, -3.145, -1.127, 0.0, 2.135, -3.038, -1.364, 0.0, 2.119, -2.931, -1.595, 0.0, 2.105, -2.823, -1.827, 0.0, 2.08, -2.701, -2.054, 0.0, 2.023, -2.539, -2.257, 0.0, 1.96, -2.375, -2.466, 0.0, 1.889, -2.208, -2.685, 0.0, 1.793, -2.018, -2.896, 0.0, 1.687, -1.822, -3.077, 0.0, 1.586, -1.63, -3.244, 0.0, 1.48, -1.434, -3.38, 0.0, 1.372, -1.239, -3.495, 0.0, 1.261, -1.046, -3.592, 0.0, 1.15, -0.8584, -3.687, 0.0, 1.031, -0.6719, -3.771, 0.0, 0.9021, -0.4856, -3.847, 0.0, 0.7547, -0.296, -3.885, 0.0, 0.5927, -0.1067, -3.912, 0.0, 0.415, 0.08325, -3.941, 0.0, 0.2155, 0.2755, -3.956, 0.0, 0.01626, 0.446, -3.945, 0.0, -0.181, 0.5974, -3.936, 0.0, -0.3766, 0.7298, -3.905, 0.0, -0.5692, 0.8443, -3.849, 0.0, -0.7602, 0.9458, -3.779, 0.0, -0.9519, 1.039, -3.703, 0.0, -1.145, 1.127, -3.617, 0.0, -1.342, 1.215, -3.525, 0.0, -1.538, 1.299, -3.408, 0.0, -1.727, 1.378, -3.258, 0.0, -1.923, 1.466, -3.1, 0.0, -2.125, 1.566, -2.933, 0.0, -2.315, 1.661, -2.716, 0.0, -2.49, 1.748, -2.501, 0.0, -2.657, 1.834, -2.293, 0.0, -2.806, 1.909, -2.079, 0.0, -2.907, 1.953, -1.838, 0.0, -2.994, 1.988, -1.597, 0.0, -3.081, 2.022, -1.358, 0.0, -3.17, 2.055, -1.117, 0.0, -3.229, 2.066, -0.859, 0.0, -3.29, 2.073, -0.5907, 0.0, -3.341, 2.069, -0.3055, 0.0, -3.385, 2.053, 7.947e-08, 0.0, -3.383, 1.998, 0.3213, 0.0, -3.386, 1.938, 0.6226, 0.0, -3.385, 1.868, 0.9098, 0.0, -3.346, 1.774, 1.177, 0.0, -3.274, 1.661, 1.424, 0.0, -3.203, 1.549, 1.667, 0.0, -3.131, 1.438, 1.913, 0.0, -3.025, 1.315, 2.148, 0.0, -2.888, 1.186, 2.374, 0.0, -2.742, 1.062, 2.609, 0.0, -2.575, 0.9393, 2.851, 0.0, -2.358, 0.8109, 3.063, 0.0, -2.156, 0.7169, 3.21, 0.0, -1.96, 0.6469, 3.35, 0.0, -1.768, 0.5948, 3.483, 0.0, -1.564, 0.5495, 3.577, 0.0, -1.366, 0.511, 3.663, 0.0, -1.172, 0.4747, 3.746, 0.0, -0.9792, 0.4344, 3.82, 0.0, -0.7841, 0.384, 3.873, 0.0, -0.5879, 0.3193, 3.904, 0.0, -0.3934, 0.2375, 3.936, 0.0, -0.1982, 0.133, 3.968, 0.0, 2.289e-07, 4.618e-07, 4.0, 0.0, 0.2114, -0.1699, 3.962, 0.0, 0.3962, -0.3422, 3.927, 0.0, 0.5608, -0.5188, 3.893, 0.0, 0.7062, -0.6973, 3.839, 0.0, 0.8385, -0.88, 3.778, 0.0, 0.9608, -1.067, 3.707, 0.0, 1.072, -1.251, 3.609, 0.0, 1.179, -1.44, 3.501, 0.0, 1.277, -1.621, 3.36, 0.0, 1.381, -1.807, 3.214, 0.0, 1.493, -1.999, 3.062, 0.0, 1.612, -2.188, 2.888, 0.0, 1.716, -2.359, 2.673, 0.0, 1.804, -2.518, 2.461, 0.0, 1.883, -2.674, 2.257, 0.0, 1.955, -2.825, 2.054, 0.0, 1.99, -2.928, 1.822, 0.0, 2.013, -3.013, 1.585, 0.0, 2.037, -3.096, 1.35, 0.0, 2.064, -3.18, 1.11, 0.0, 2.082, -3.24, 0.8558, 0.0, 2.1, -3.289, 0.588, 0.0, 2.123, -3.331, 0.3042, 0.0, 2.147, -3.355, 7.947e-08, 0.0])
_sp.order_v = 0
_sp.resolution_v = 0
_sp.use_cyclic_u = True
_sp.use_smooth = False
cu_beziercircle.use_path = True
cu_beziercircle.use_path_follow = True
cu_beziercircle.use_path_clamp = True
cu_beziercircle.use_radius = False
cu_beziercircle.bevel_resolution = 0
cu_beziercircle.fill_mode = 'HALF'
cu_beziercircle.twist_smooth = 15.0

# ---- objects
ob_lamp_001 = bpy.data.objects.new('Lamp.001', light_lamp_001)
ob_empty = bpy.data.objects.new('Empty', None)
ob_icosphere = bpy.data.objects.new('Icosphere', me_icosphere)
ob_lamp = bpy.data.objects.new('Lamp', light_lamp)
ob_camera = bpy.data.objects.new('Camera', cam_camera)
ob_cube = bpy.data.objects.new('Cube', me_cube)
ob_circle_004 = bpy.data.objects.new('Circle.004', me_circle_004)
ob_circle_003 = bpy.data.objects.new('Circle.003', me_circle_003)
ob_circle_002 = bpy.data.objects.new('Circle.002', me_circle_002)
ob_circle_001 = bpy.data.objects.new('Circle.001', me_circle_001)
ob_beziercircle = bpy.data.objects.new('BezierCircle', cu_beziercircle)
ob_plane = bpy.data.objects.new('Plane', me_plane)
ob_circle = bpy.data.objects.new('Circle', me_circle_005)
ob_icosphere_001 = bpy.data.objects.new('Icosphere.001', me_icosphere_001)
ob_phare = bpy.data.objects.new('phare', me_circle)

# ---- transforms, parenting, visibility, modifiers, constraints
ob_lamp_001.location = (-7.294, -12.62, -2.335)
ob_lamp_001.rotation_euler = (1.637, -0.8931, -0.3373)
ob_lamp_001.lock_rotations_4d = False
ob_lamp_001.empty_display_type = 'ARROWS'
ob_lamp_001.color = (0.0, 0.0, 0.0, 0.0)
ob_lamp_001.lineart.crease_threshold = 0.0
ob_empty.location = (0.0, 0.0, 0.0)
ob_empty.empty_display_type = 'CIRCLE'
ob_empty.empty_display_size = 9.44
ob_empty.empty_image_offset = (0.0, 0.0)
ob_empty.lineart.crease_threshold = 0.0
ob_icosphere.parent = ob_empty
ob_icosphere.location = (0.0, 0.0, 0.0)
ob_icosphere.lineart.crease_threshold = 0.0
_vg = ob_icosphere.vertex_groups.new(name='Distribution arbres')
_vg = ob_icosphere.vertex_groups.new(name='phare')
_m = ob_icosphere.modifiers.new('Displace', 'DISPLACE')
_m.strength = 0.15
_m = ob_icosphere.modifiers.new('ParticleSystem 1', 'PARTICLE_SYSTEM')
_m = ob_icosphere.modifiers.new('ParticleSystem 2', 'PARTICLE_SYSTEM')
ob_lamp.location = (15.35, -5.402, 5.904)
ob_lamp.rotation_euler = (0.6503, 0.05522, 1.108)
ob_lamp.lock_rotations_4d = False
ob_lamp.empty_display_type = 'ARROWS'
ob_lamp.color = (0.0, 0.0, 0.0, 0.0)
ob_lamp.lineart.crease_threshold = 0.0
ob_camera.location = (0.0, -35.81, 1.49)
ob_camera.rotation_euler = (1.571, -0.0, 0.0)
ob_camera.scale = (1.0, 1.0, 1.0)
ob_camera.lock_rotations_4d = False
ob_camera.empty_display_type = 'ARROWS'
ob_camera.color = (0.0, 0.0, 0.0, 0.0)
ob_camera.display_type = 'WIRE'
ob_camera.lineart.crease_threshold = 0.0
ob_cube.location = (0.0, 39.85, 0.0)
ob_cube.scale = (42.54, 14.76, 26.53)
ob_cube.show_instancer_for_render = False
ob_cube.lineart.crease_threshold = 0.0
_m = ob_cube.modifiers.new('ParticleSystem 1', 'PARTICLE_SYSTEM')
ob_circle_004.location = (9.537e-07, 1.784e-06, -13.3)
ob_circle_004.rotation_euler = (-1.341e-07, 1.571, 0.0)
ob_circle_004.lineart.crease_threshold = 0.0
_vg = ob_circle_004.vertex_groups.new(name='Group')
_vg.add([24, 25, 26, 27, 28, 29, 30, 31, 32, 33, 34, 35, 36, 37, 38, 39, 40, 41, 42, 43, 44, 45, 46, 47, 48, 49, 50, 51, 52, 53, 54, 55, 56, 57, 58, 59, 60, 61, 62, 63, 64, 65], 1.0, 'REPLACE')
_m = ob_circle_004.modifiers.new('Displace', 'DISPLACE')
_m.vertex_group = 'Group'
_m.mid_level = 0.277
_m.strength = 0.1
ob_circle_003.location = (9.537e-07, 1.281e-06, -9.552)
ob_circle_003.rotation_euler = (-1.341e-07, 1.571, 0.0)
ob_circle_003.lineart.crease_threshold = 0.0
_vg = ob_circle_003.vertex_groups.new(name='Group')
_vg.add([24, 25, 26, 27, 28, 29, 30, 31, 32, 33, 34, 35, 36, 37, 38, 39, 40, 41, 42, 43, 44, 45, 46, 47, 48, 49, 50, 51, 52, 53, 54, 55, 56, 57, 58, 59, 60, 61, 62, 63, 64, 65], 1.0, 'REPLACE')
_m = ob_circle_003.modifiers.new('Displace', 'DISPLACE')
_m.vertex_group = 'Group'
_m.mid_level = 0.277
_m.strength = 0.5
ob_circle_002.location = (4.768e-07, 8.199e-07, -6.114)
ob_circle_002.rotation_euler = (-1.341e-07, 1.571, 0.0)
ob_circle_002.lineart.crease_threshold = 0.0
_vg = ob_circle_002.vertex_groups.new(name='Group')
_vg.add([24, 25, 26, 27, 28, 29, 30, 31, 32, 33, 34, 35, 36, 37, 38, 39, 40, 41, 42, 43, 44, 45, 46, 47, 48, 49, 50, 51, 52, 53, 54, 55, 56, 57, 58, 59, 60, 61, 62, 63, 64, 65], 1.0, 'REPLACE')
_m = ob_circle_002.modifiers.new('Displace', 'DISPLACE')
_m.vertex_group = 'Group'
_m.mid_level = 0.277
_m.strength = 0.5
ob_circle_001.location = (0.0, 0.0, 0.0)
ob_circle_001.rotation_euler = (-1.341e-07, 1.571, 0.0)
ob_circle_001.lineart.crease_threshold = 0.0
_vg = ob_circle_001.vertex_groups.new(name='Group')
_vg.add([24, 25, 26, 27, 28, 29, 30, 31, 32, 33, 34, 35, 36, 37, 38, 39, 40, 41, 42, 43, 44, 45, 46, 47, 48, 49, 50, 51, 52, 53, 54, 55, 56, 57, 58, 59, 60, 61, 62, 63, 64], 1.0, 'REPLACE')
_m = ob_circle_001.modifiers.new('Displace', 'DISPLACE')
_m.vertex_group = 'Group'
_m.mid_level = 0.2635
_m.strength = -0.1
ob_beziercircle.parent = ob_empty
ob_beziercircle.location = (0.0, 0.0, 0.0)
ob_beziercircle.lineart.crease_threshold = 0.0
ob_plane.location = (-1.666e-14, 5.59e-07, 0.00784)
ob_plane.rotation_euler = (2.125, 1.651, 2.146)
ob_plane.scale = (0.3048, 0.3048, 0.3048)
ob_plane.lineart.crease_threshold = 0.0
_c = ob_plane.constraints.new('FOLLOW_PATH'); _c.name = 'Follow Path'
_c.target = ob_beziercircle
_c.offset = 26.1
_c.use_curve_follow = True
_c.use_curve_radius = True
ob_circle.location = (0.0, 18.0, 0.0)
ob_circle.rotation_euler = (1.571, 2.22e-16, 2.22e-16)
ob_circle.scale = (4.838, 4.838, 4.838)
ob_circle.lineart.crease_threshold = 0.0
ob_icosphere_001.location = (0.0, 0.0, 0.0)
ob_icosphere_001.lineart.crease_threshold = 0.0
ob_phare.location = (0.0, 0.0, 0.0)
ob_phare.rotation_euler = (-1.341e-07, 1.571, 0.0)
ob_phare.lineart.crease_threshold = 0.0

# ---- collection membership
col_collection_1.objects.link(ob_lamp_001)
col_collection_1.objects.link(ob_empty)
col_collection_1.objects.link(ob_icosphere)
col_collection_1.objects.link(ob_lamp)
col_collection_1.objects.link(ob_camera)
col_collection_2.objects.link(ob_cube)
col_collection_10.objects.link(ob_circle_004)
col_collection_10.objects.link(ob_circle_003)
col_collection_10.objects.link(ob_circle_002)
col_collection_10.objects.link(ob_circle_001)
col_collection_11.objects.link(ob_beziercircle)
col_collection_11.objects.link(ob_plane)
col_collection_12.objects.link(ob_circle)
col_collection_20.objects.link(ob_icosphere_001)
col_collection_20.objects.link(ob_phare)
def _layer_coll(name, lc=None):
    lc = lc or bpy.context.view_layer.layer_collection
    for c in lc.children:
        if c.name == name: return c
        r = _layer_coll(name, c)
        if r: return r
_layer_coll('Collection 2').indirect_only = True
_layer_coll('Collection 10').indirect_only = True
_layer_coll('Collection 12').indirect_only = True
_layer_coll('Collection 20').indirect_only = True

# ---- scene / render settings (as saved in the file)
scene.camera = ob_camera
scene.frame_start = 1; scene.frame_end = 199; scene.frame_set(1)
scene.render.engine = 'CYCLES'
scene.render.image_settings.color_mode = 'RGB'
scene.render.resolution_x = 1280
scene.render.resolution_y = 720
scene.render.dither_intensity = 0.0
scene.render.film_transparent = True
scene.cycles.use_denoising = False
scene.cycles.samples = 500
scene.cycles.sampling_pattern = 'TABULATED_SOBOL'
scene.cycles.light_sampling_threshold = 0.0
scene.cycles.use_adaptive_sampling = False
scene.cycles.use_light_tree = False
scene.cycles.blur_glossy = 0.0
scene.cycles.sample_clamp_indirect = 0.0
scene.view_settings.view_transform = 'Standard'
bpy.context.view_layer.update()
